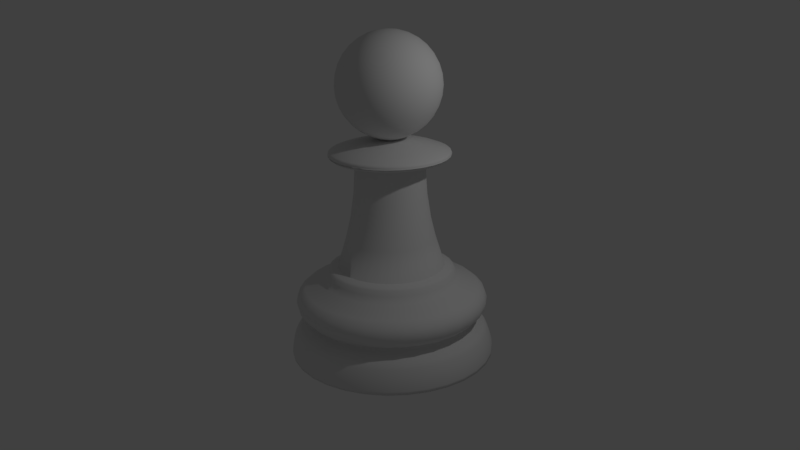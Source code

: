 # Source: ChessPawn.blend  (saved by Blender 2.77.0; exported with 4.5.12 LTS)
import bpy
from mathutils import Matrix  # noqa: F401  (used for matrix-valued properties, if any)

bpy.ops.wm.read_factory_settings(use_empty=True)
scene = bpy.context.scene
scene.name = 'Scene'

# ---- collections
col_collection_1 = bpy.data.collections.new('Collection 1'); scene.collection.children.link(col_collection_1)

# ---- world
world_world = bpy.data.worlds.new('World'); scene.world = world_world
world_world.color = (0.05088, 0.05088, 0.05088)
world_world.use_sun_shadow = False
world_world.sun_shadow_jitter_overblur = 0.0
world_world.cycles.sampling_method = 'MANUAL'

# ---- cameras
cam_camera = bpy.data.cameras.new('Camera')
cam_camera.clip_end = 100.0
cam_camera.lens = 35.0
cam_camera.sensor_width = 32.0
cam_camera.sensor_height = 18.0
cam_camera.ortho_scale = 7.314
cam_camera.dof.focus_distance = 0.0
cam_camera.dof.aperture_fstop = 128.0

# ---- lights
light_lamp = bpy.data.lights.new('Lamp', 'POINT')
light_lamp.transmission_factor = 0.0
light_lamp.cutoff_distance = 30.0
light_lamp.energy = 100.0
light_lamp.shadow_buffer_clip_start = 1.001
light_lamp.shadow_soft_size = 0.1
light_lamp.shadow_maximum_resolution = 0.006
light_lamp.use_absolute_resolution = True

# ---- meshes
me_sphere = bpy.data.meshes.new('Sphere')
me_sphere.from_pydata([(-0.1951, 0.0, 0.9808), (-0.3827, 0.0, 0.9239), (-0.5556, 0.0, 0.8315), (-0.7071, 0.0, 0.7071), (-0.8315, 0.0, 0.5556), (-0.9239, 0.0, 0.3827), (-0.9808, 0.0, 0.1951), (-1.0, 0.0, 7.55e-08), (-0.9808, 0.0, -0.1951), (-0.9239, 0.0, -0.3827), (-0.8315, 0.0, -0.5556), (-0.7071, 0.0, -0.7071), (-0.5556, 0.0, -0.8315), (-0.3827, 0.0, -0.9239), (-0.1951, 0.0, -1.0), (-0.1913, 0.03806, 0.9808), (-0.3753, 0.07466, 0.9239), (-0.5449, 0.1084, 0.8315), (-0.6935, 0.1379, 0.7071), (-0.8155, 0.1622, 0.5556), (-0.9061, 0.1802, 0.3827), (-0.9619, 0.1913, 0.1951), (-0.9808, 0.1951, 7.55e-08), (-0.9619, 0.1913, -0.1951), (-0.9061, 0.1802, -0.3827), (-0.8155, 0.1622, -0.5556), (-0.6935, 0.1379, -0.7071), (-0.5449, 0.1084, -0.8315), (-0.3753, 0.07466, -0.9239), (-0.1913, 0.03806, -1.0), (-0.1802, 0.07466, 0.9808), (-0.3536, 0.1464, 0.9239), (-0.5133, 0.2126, 0.8315), (-0.6533, 0.2706, 0.7071), (-0.7682, 0.3182, 0.5556), (-0.8536, 0.3536, 0.3827), (-0.9061, 0.3753, 0.1951), (-0.9239, 0.3827, 7.55e-08), (-0.9061, 0.3753, -0.1951), (-0.8536, 0.3536, -0.3827), (-0.7682, 0.3182, -0.5556), (-0.6533, 0.2706, -0.7071), (-0.5133, 0.2126, -0.8315), (-0.3536, 0.1464, -0.9239), (-0.1802, 0.07466, -1.0), (-0.1622, 0.1084, 0.9808), (-0.3182, 0.2126, 0.9239), (-0.4619, 0.3087, 0.8315), (-0.5879, 0.3928, 0.7071), (-0.6913, 0.4619, 0.5556), (-0.7682, 0.5133, 0.3827), (-0.8155, 0.5449, 0.1951), (-0.8315, 0.5556, 7.55e-08), (-0.8155, 0.5449, -0.1951), (-0.7682, 0.5133, -0.3827), (-0.6913, 0.4619, -0.5556), (-0.5879, 0.3928, -0.7071), (-0.4619, 0.3087, -0.8315), (-0.3182, 0.2126, -0.9239), (-0.1622, 0.1084, -1.0), (-0.1379, 0.1379, 0.9808), (-0.2706, 0.2706, 0.9239), (-0.3928, 0.3928, 0.8315), (-0.5, 0.5, 0.7071), (-0.5879, 0.5879, 0.5556), (-0.6533, 0.6533, 0.3827), (-0.6935, 0.6935, 0.1951), (-0.7071, 0.7071, 7.55e-08), (-0.6935, 0.6935, -0.1951), (-0.6533, 0.6533, -0.3827), (-0.5879, 0.5879, -0.5556), (-0.5, 0.5, -0.7071), (-0.3928, 0.3928, -0.8315), (-0.2706, 0.2706, -0.9239), (-0.1379, 0.1379, -1.0), (-0.1084, 0.1622, 0.9808), (-0.2126, 0.3182, 0.9239), (-0.3087, 0.4619, 0.8315), (-0.3928, 0.5879, 0.7071), (-0.4619, 0.6913, 0.5556), (-0.5133, 0.7682, 0.3827), (-0.5449, 0.8155, 0.1951), (-0.5556, 0.8315, 7.55e-08), (-0.5449, 0.8155, -0.1951), (-0.5133, 0.7682, -0.3827), (-0.4619, 0.6913, -0.5556), (-0.3928, 0.5879, -0.7071), (-0.3087, 0.4619, -0.8315), (-0.2126, 0.3182, -0.9239), (-0.1084, 0.1622, -1.0), (-0.07466, 0.1802, 0.9808), (-0.1464, 0.3536, 0.9239), (-0.2126, 0.5133, 0.8315), (-0.2706, 0.6533, 0.7071), (-0.3182, 0.7682, 0.5556), (-0.3536, 0.8536, 0.3827), (-0.3753, 0.9061, 0.1951), (-0.3827, 0.9239, 7.55e-08), (-0.3753, 0.9061, -0.1951), (-0.3536, 0.8536, -0.3827), (-0.3182, 0.7682, -0.5556), (-0.2706, 0.6533, -0.7071), (-0.2126, 0.5133, -0.8315), (-0.1464, 0.3536, -0.9239), (-0.07466, 0.1802, -1.0), (-0.03806, 0.1913, 0.9808), (-0.07466, 0.3753, 0.9239), (-0.1084, 0.5449, 0.8315), (-0.1379, 0.6935, 0.7071), (-0.1622, 0.8155, 0.5556), (-0.1802, 0.9061, 0.3827), (-0.1913, 0.9619, 0.1951), (-0.1951, 0.9808, 7.55e-08), (-0.1913, 0.9619, -0.1951), (-0.1802, 0.9061, -0.3827), (-0.1622, 0.8155, -0.5556), (-0.1379, 0.6935, -0.7071), (-0.1084, 0.5449, -0.8315), (-0.07466, 0.3753, -0.9239), (-0.03806, 0.1913, -1.0), (3.266e-07, 0.1951, 0.9808), (3.192e-07, 0.3827, 0.9239), (3.117e-07, 0.5556, 0.8315), (3.192e-07, 0.7071, 0.7071), (3.341e-07, 0.8315, 0.5556), (2.745e-07, 0.9239, 0.3827), (3.937e-07, 0.9808, 0.1951), (3.788e-07, 1.0, 7.55e-08), (3.937e-07, 0.9808, -0.1951), (2.298e-07, 0.9239, -0.3827), (3.341e-07, 0.8315, -0.5556), (3.192e-07, 0.7071, -0.7071), (3.415e-07, 0.5556, -0.8315), (3.043e-07, 0.3827, -0.9239), (3.08e-07, 0.1951, -1.0), (0.03806, 0.1913, 0.9808), (0.07466, 0.3753, 0.9239), (0.1084, 0.5449, 0.8315), (0.138, 0.6935, 0.7071), (0.1622, 0.8155, 0.5556), (0.1802, 0.9061, 0.3827), (0.1913, 0.9619, 0.1951), (0.1951, 0.9808, 7.55e-08), (0.1913, 0.9619, -0.1951), (0.1802, 0.9061, -0.3827), (0.1622, 0.8155, -0.5556), (0.138, 0.6935, -0.7071), (0.1084, 0.5449, -0.8315), (0.07466, 0.3753, -0.9239), (0.03806, 0.1913, -1.0), (0.07466, 0.1802, 0.9808), (0.1464, 0.3536, 0.9239), (0.2126, 0.5133, 0.8315), (0.2706, 0.6533, 0.7071), (0.3182, 0.7682, 0.5556), (0.3536, 0.8536, 0.3827), (0.3753, 0.9061, 0.1951), (0.3827, 0.9239, 7.55e-08), (0.3753, 0.9061, -0.1951), (0.3536, 0.8536, -0.3827), (0.3182, 0.7682, -0.5556), (0.2706, 0.6533, -0.7071), (0.2126, 0.5133, -0.8315), (0.1464, 0.3536, -0.9239), (0.07466, 0.1802, -1.0), (0.1084, 0.1622, 0.9808), (0.2126, 0.3182, 0.9239), (0.3087, 0.4619, 0.8315), (0.3928, 0.5879, 0.7071), (0.4619, 0.6913, 0.5556), (0.5133, 0.7682, 0.3827), (0.5449, 0.8155, 0.1951), (0.5556, 0.8315, 7.55e-08), (0.5449, 0.8155, -0.1951), (0.5133, 0.7682, -0.3827), (0.4619, 0.6913, -0.5556), (0.3928, 0.5879, -0.7071), (0.3087, 0.4619, -0.8315), (0.2126, 0.3182, -0.9239), (0.1084, 0.1622, -1.0), (0.138, 0.1379, 0.9808), (0.2706, 0.2706, 0.9239), (0.3928, 0.3928, 0.8315), (0.5, 0.5, 0.7071), (0.5879, 0.5879, 0.5556), (0.6533, 0.6533, 0.3827), (0.6935, 0.6935, 0.1951), (0.7071, 0.7071, 7.55e-08), (0.6935, 0.6935, -0.1951), (0.6533, 0.6533, -0.3827), (0.5879, 0.5879, -0.5556), (0.5, 0.5, -0.7071), (0.3928, 0.3928, -0.8315), (0.2706, 0.2706, -0.9239), (0.138, 0.1379, -1.0), (0.1622, 0.1084, 0.9808), (0.3182, 0.2126, 0.9239), (0.4619, 0.3087, 0.8315), (0.5879, 0.3928, 0.7071), (0.6913, 0.4619, 0.5556), (0.7682, 0.5133, 0.3827), (0.8155, 0.5449, 0.1951), (0.8315, 0.5556, 7.55e-08), (0.8155, 0.5449, -0.1951), (0.7682, 0.5133, -0.3827), (0.6913, 0.4619, -0.5556), (0.5879, 0.3928, -0.7071), (0.4619, 0.3087, -0.8315), (0.3182, 0.2126, -0.9239), (0.1622, 0.1084, -1.0), (0.1802, 0.07466, 0.9808), (0.3536, 0.1464, 0.9239), (0.5133, 0.2126, 0.8315), (0.6533, 0.2706, 0.7071), (0.7682, 0.3182, 0.5556), (0.8536, 0.3536, 0.3827), (0.9061, 0.3753, 0.1951), (0.9239, 0.3827, 7.55e-08), (0.9061, 0.3753, -0.1951), (0.8536, 0.3536, -0.3827), (0.7682, 0.3182, -0.5556), (0.6533, 0.2706, -0.7071), (0.5133, 0.2126, -0.8315), (0.3536, 0.1464, -0.9239), (0.1802, 0.07466, -1.0), (0.1913, 0.03806, 0.9808), (0.3753, 0.07466, 0.9239), (0.5449, 0.1084, 0.8315), (0.6935, 0.1379, 0.7071), (0.8155, 0.1622, 0.5556), (0.9061, 0.1802, 0.3827), (0.9619, 0.1913, 0.1951), (0.9808, 0.1951, 7.55e-08), (0.9619, 0.1913, -0.1951), (0.9061, 0.1802, -0.3827), (0.8155, 0.1622, -0.5556), (0.6935, 0.1379, -0.7071), (0.5449, 0.1084, -0.8315), (0.3753, 0.07466, -0.9239), (0.1913, 0.03806, -1.0), (0.1951, -7.212e-09, 0.9808), (0.3827, 4.122e-08, 0.9239), (0.5556, 2.632e-08, 0.8315), (0.7071, -2.584e-08, 0.7071), (0.8315, -8.544e-08, 0.5556), (0.9239, 6.357e-08, 0.3827), (0.9808, -8.544e-08, 0.1951), (1.0, -1.003e-07, 7.55e-08), (0.9808, -8.544e-08, -0.1951), (0.9239, 6.357e-08, -0.3827), (0.8315, -8.544e-08, -0.5556), (0.7071, -2.584e-08, -0.7071), (0.5556, -1.094e-08, -0.8315), (0.3827, 3.964e-09, -0.9239), (0.1951, 3.964e-09, -1.0), (0.1913, -0.03806, 0.9808), (0.3753, -0.07466, 0.9239), (0.5449, -0.1084, 0.8315), (0.6935, -0.1379, 0.7071), (0.8155, -0.1622, 0.5556), (0.9061, -0.1802, 0.3827), (0.9619, -0.1913, 0.1951), (0.9808, -0.1951, 7.55e-08), (0.9619, -0.1913, -0.1951), (0.9061, -0.1802, -0.3827), (0.8155, -0.1622, -0.5556), (0.6935, -0.1379, -0.7071), (0.5449, -0.1084, -0.8315), (0.3753, -0.07466, -0.9239), (0.1913, -0.03806, -1.0), (0.1802, -0.07466, 0.9808), (0.3536, -0.1464, 0.9239), (0.5133, -0.2126, 0.8315), (0.6533, -0.2706, 0.7071), (0.7682, -0.3182, 0.5556), (0.8536, -0.3536, 0.3827), (0.9061, -0.3753, 0.1951), (0.9239, -0.3827, 7.55e-08), (0.9061, -0.3753, -0.1951), (0.8536, -0.3536, -0.3827), (0.7682, -0.3182, -0.5556), (0.6533, -0.2706, -0.7071), (0.5133, -0.2126, -0.8315), (0.3536, -0.1464, -0.9239), (0.1802, -0.07466, -1.0), (0.1622, -0.1084, 0.9808), (0.3182, -0.2126, 0.9239), (0.4619, -0.3087, 0.8315), (0.5879, -0.3928, 0.7071), (0.6913, -0.4619, 0.5556), (0.7682, -0.5133, 0.3827), (0.8155, -0.5449, 0.1951), (0.8315, -0.5556, 7.55e-08), (0.8155, -0.5449, -0.1951), (0.7682, -0.5133, -0.3827), (0.6913, -0.4619, -0.5556), (0.5879, -0.3928, -0.7071), (0.4619, -0.3087, -0.8315), (0.3182, -0.2126, -0.9239), (0.1622, -0.1084, -1.0), (0.138, -0.1379, 0.9808), (0.2706, -0.2706, 0.9239), (0.3928, -0.3928, 0.8315), (0.5, -0.5, 0.7071), (0.5879, -0.5879, 0.5556), (0.6533, -0.6533, 0.3827), (0.6935, -0.6935, 0.1951), (0.7071, -0.7071, 7.55e-08), (0.6935, -0.6935, -0.1951), (0.6533, -0.6533, -0.3827), (0.5879, -0.5879, -0.5556), (0.5, -0.5, -0.7071), (0.3928, -0.3928, -0.8315), (0.2706, -0.2706, -0.9239), (0.1379, -0.1379, -1.0), (0.1084, -0.1622, 0.9808), (0.2126, -0.3182, 0.9239), (0.3087, -0.4619, 0.8315), (0.3928, -0.5879, 0.7071), (0.4619, -0.6913, 0.5556), (0.5133, -0.7682, 0.3827), (0.5449, -0.8155, 0.1951), (0.5556, -0.8315, 7.55e-08), (0.5449, -0.8155, -0.1951), (0.5133, -0.7682, -0.3827), (0.4619, -0.6913, -0.5556), (0.3928, -0.5879, -0.7071), (0.3087, -0.4619, -0.8315), (0.2126, -0.3182, -0.9239), (0.1084, -0.1622, -1.0), (3.258e-07, 0.0, -1.0), (0.07466, -0.1802, 0.9808), (0.1464, -0.3536, 0.9239), (0.2126, -0.5133, 0.8315), (0.2706, -0.6533, 0.7071), (0.3182, -0.7682, 0.5556), (0.3536, -0.8536, 0.3827), (0.3753, -0.9061, 0.1951), (0.3827, -0.9239, 7.55e-08), (0.3753, -0.9061, -0.1951), (0.3536, -0.8536, -0.3827), (0.3182, -0.7682, -0.5556), (0.2706, -0.6533, -0.7071), (0.2126, -0.5133, -0.8315), (0.1464, -0.3536, -0.9239), (0.07466, -0.1802, -1.0), (0.03806, -0.1913, 0.9808), (0.07466, -0.3753, 0.9239), (0.1084, -0.5449, 0.8315), (0.1379, -0.6935, 0.7071), (0.1622, -0.8155, 0.5556), (0.1802, -0.9061, 0.3827), (0.1913, -0.9619, 0.1951), (0.1951, -0.9808, 7.55e-08), (0.1913, -0.9619, -0.1951), (0.1802, -0.9061, -0.3827), (0.1622, -0.8155, -0.5556), (0.1379, -0.6935, -0.7071), (0.1084, -0.5449, -0.8315), (0.07466, -0.3753, -0.9239), (0.03806, -0.1913, -1.0), (3.117e-07, -0.1951, 0.9808), (2.819e-07, -0.3827, 0.9239), (2.819e-07, -0.5556, 0.8315), (1.851e-07, -0.7071, 0.7071), (1.404e-07, -0.8315, 0.5556), (3.192e-07, -0.9239, 0.3827), (9.567e-08, -0.9808, 0.1951), (1.404e-07, -1.0, 7.55e-08), (9.567e-08, -0.9808, -0.1951), (3.192e-07, -0.9239, -0.3827), (1.404e-07, -0.8315, -0.5556), (1.851e-07, -0.7071, -0.7071), (2.596e-07, -0.5556, -0.8315), (2.521e-07, -0.3827, -0.9239), (3.155e-07, -0.1951, -1.0), (-0.03806, -0.1913, 0.9808), (-0.07466, -0.3753, 0.9239), (-0.1084, -0.5449, 0.8315), (-0.1379, -0.6935, 0.7071), (-0.1622, -0.8155, 0.5556), (-0.1802, -0.9061, 0.3827), (-0.1913, -0.9619, 0.1951), (-0.1951, -0.9808, 7.55e-08), (-0.1913, -0.9619, -0.1951), (-0.1802, -0.9061, -0.3827), (-0.1622, -0.8155, -0.5556), (-0.1379, -0.6935, -0.7071), (-0.1084, -0.5449, -0.8315), (-0.07466, -0.3753, -0.9239), (-0.03806, -0.1913, -1.0), (-0.07466, -0.1802, 0.9808), (-0.1464, -0.3536, 0.9239), (-0.2126, -0.5133, 0.8315), (-0.2706, -0.6533, 0.7071), (-0.3182, -0.7682, 0.5556), (-0.3536, -0.8536, 0.3827), (-0.3753, -0.9061, 0.1951), (-0.3827, -0.9239, 7.55e-08), (-0.3753, -0.9061, -0.1951), (-0.3536, -0.8536, -0.3827), (-0.3182, -0.7682, -0.5556), (-0.2706, -0.6533, -0.7071), (-0.2126, -0.5133, -0.8315), (-0.1464, -0.3536, -0.9239), (-0.07466, -0.1802, -1.0), (-0.1084, -0.1622, 0.9808), (-0.2126, -0.3182, 0.9239), (-0.3087, -0.4619, 0.8315), (-0.3928, -0.5879, 0.7071), (-0.4619, -0.6913, 0.5556), (-0.5133, -0.7682, 0.3827), (-0.5449, -0.8155, 0.1951), (-0.5556, -0.8315, 7.55e-08), (-0.5449, -0.8155, -0.1951), (-0.5133, -0.7682, -0.3827), (-0.4619, -0.6913, -0.5556), (-0.3928, -0.5879, -0.7071), (-0.3087, -0.4619, -0.8315), (-0.2126, -0.3182, -0.9239), (-0.1084, -0.1622, -1.0), (-0.1379, -0.1379, 0.9808), (-0.2706, -0.2706, 0.9239), (-0.3928, -0.3928, 0.8315), (-0.5, -0.5, 0.7071), (-0.5879, -0.5879, 0.5556), (-0.6533, -0.6533, 0.3827), (-0.6935, -0.6935, 0.1951), (-0.7071, -0.7071, 7.55e-08), (-0.6935, -0.6935, -0.1951), (-0.6533, -0.6533, -0.3827), (-0.5879, -0.5879, -0.5556), (-0.5, -0.5, -0.7071), (-0.3928, -0.3928, -0.8315), (-0.2706, -0.2706, -0.9239), (-0.1379, -0.1379, -1.0), (-0.1622, -0.1084, 0.9808), (-0.3182, -0.2126, 0.9239), (-0.4619, -0.3087, 0.8315), (-0.5879, -0.3928, 0.7071), (-0.6913, -0.4619, 0.5556), (-0.7682, -0.5133, 0.3827), (-0.8155, -0.5449, 0.1951), (-0.8315, -0.5556, 7.55e-08), (-0.8155, -0.5449, -0.1951), (-0.7682, -0.5133, -0.3827), (-0.6913, -0.4619, -0.5556), (-0.5879, -0.3928, -0.7071), (-0.4619, -0.3087, -0.8315), (-0.3182, -0.2126, -0.9239), (-0.1622, -0.1084, -1.0), (2.48e-08, -1.247e-07, 1.0), (-0.1802, -0.07466, 0.9808), (-0.3536, -0.1464, 0.9239), (-0.5133, -0.2126, 0.8315), (-0.6533, -0.2706, 0.7071), (-0.7682, -0.3182, 0.5556), (-0.8536, -0.3536, 0.3827), (-0.9061, -0.3753, 0.1951), (-0.9239, -0.3827, 7.55e-08), (-0.9061, -0.3753, -0.1951), (-0.8536, -0.3536, -0.3827), (-0.7682, -0.3182, -0.5556), (-0.6533, -0.2706, -0.7071), (-0.5133, -0.2126, -0.8315), (-0.3536, -0.1464, -0.9239), (-0.1802, -0.07466, -1.0), (-0.1913, -0.03806, 0.9808), (-0.3753, -0.07466, 0.9239), (-0.5449, -0.1084, 0.8315), (-0.6935, -0.1379, 0.7071), (-0.8155, -0.1622, 0.5556), (-0.9061, -0.1802, 0.3827), (-0.9619, -0.1913, 0.1951), (-0.9808, -0.1951, 7.55e-08), (-0.9619, -0.1913, -0.1951), (-0.9061, -0.1802, -0.3827), (-0.8155, -0.1622, -0.5556), (-0.6935, -0.1379, -0.7071), (-0.5449, -0.1084, -0.8315), (-0.3753, -0.07466, -0.9239), (-0.1913, -0.03806, -1.0), (0.0, 1.992, -5.27), (8.087e-08, 1.036, -3.499), (0.3886, 1.954, -5.27), (0.2021, 1.016, -3.499), (0.7623, 1.84, -5.27), (0.3964, 0.9569, -3.499), (1.107, 1.656, -5.27), (0.5754, 0.8612, -3.499), (1.409, 1.409, -5.27), (0.7324, 0.7324, -3.499), (1.656, 1.107, -5.27), (0.8612, 0.5754, -3.499), (1.84, 0.7623, -5.27), (0.9569, 0.3964, -3.499), (1.954, 0.3886, -5.27), (1.016, 0.2021, -3.499), (1.992, 1.504e-07, -5.27), (1.036, 3.747e-07, -3.499), (1.954, -0.3886, -5.27), (1.016, -0.2021, -3.499), (1.84, -0.7623, -5.27), (0.9569, -0.3964, -3.499), (1.656, -1.107, -5.27), (0.8612, -0.5754, -3.499), (1.409, -1.409, -5.27), (0.7324, -0.7324, -3.499), (1.107, -1.656, -5.27), (0.5754, -0.8612, -3.499), (0.7623, -1.84, -5.27), (0.3964, -0.9569, -3.499), (0.3886, -1.954, -5.27), (0.2021, -1.016, -3.499), (-6.491e-07, -1.992, -5.27), (-2.37e-07, -1.036, -3.499), (-0.3886, -1.954, -5.27), (-0.2021, -1.016, -3.499), (-0.7623, -1.84, -5.27), (-0.3964, -0.9569, -3.499), (-1.107, -1.656, -5.27), (-0.5754, -0.8612, -3.499), (-1.409, -1.409, -5.27), (-0.7324, -0.7324, -3.499), (-1.656, -1.107, -5.27), (-0.8612, -0.5754, -3.499), (-1.84, -0.7623, -5.27), (-0.9569, -0.3964, -3.499), (-1.954, -0.3886, -5.27), (-1.016, -0.2021, -3.499), (-1.992, 1.923e-06, -5.27), (-1.036, 1.304e-06, -3.499), (-1.954, 0.3886, -5.27), (-1.016, 0.2021, -3.499), (-1.84, 0.7623, -5.27), (-0.9569, 0.3964, -3.499), (-1.656, 1.107, -5.27), (-0.8612, 0.5754, -3.499), (-1.409, 1.409, -5.27), (-0.7324, 0.7324, -3.499), (-1.107, 1.656, -5.27), (-0.5754, 0.8612, -3.499), (-0.7623, 1.84, -5.27), (-0.3964, 0.9569, -3.499), (-0.3886, 1.954, -5.27), (-0.2021, 1.016, -3.499), (7.616e-08, 1.341, -3.779), (8.721e-08, 1.258, -3.657), (0.2454, 1.234, -3.657), (0.2617, 1.315, -3.779), (0.4813, 1.162, -3.657), (0.5133, 1.239, -3.779), (0.6988, 1.046, -3.657), (0.7452, 1.115, -3.779), (0.8894, 0.8894, -3.657), (0.9484, 0.9484, -3.779), (1.046, 0.6988, -3.657), (1.115, 0.7452, -3.779), (1.162, 0.4813, -3.657), (1.239, 0.5133, -3.779), (1.234, 0.2454, -3.657), (1.315, 0.2617, -3.779), (1.258, 3.39e-07, -3.657), (1.341, 3.088e-07, -3.779), (1.234, -0.2454, -3.657), (1.315, -0.2617, -3.779), (1.162, -0.4813, -3.657), (1.239, -0.5133, -3.779), (1.046, -0.6988, -3.657), (1.115, -0.7452, -3.779), (0.8894, -0.8894, -3.657), (0.9484, -0.9484, -3.779), (0.6988, -1.046, -3.657), (0.7452, -1.115, -3.779), (0.4813, -1.162, -3.657), (0.5133, -1.239, -3.779), (0.2454, -1.234, -3.657), (0.2617, -1.315, -3.779), (-3.226e-07, -1.258, -3.657), (-3.609e-07, -1.341, -3.779), (-0.2454, -1.234, -3.657), (-0.2617, -1.315, -3.779), (-0.4814, -1.162, -3.657), (-0.5133, -1.239, -3.779), (-0.6988, -1.046, -3.657), (-0.7452, -1.115, -3.779), (-0.8894, -0.8894, -3.657), (-0.9484, -0.9484, -3.779), (-1.046, -0.6988, -3.657), (-1.115, -0.7452, -3.779), (-1.162, -0.4813, -3.657), (-1.239, -0.5133, -3.779), (-1.234, -0.2454, -3.657), (-1.315, -0.2617, -3.779), (-1.258, 1.459e-06, -3.657), (-1.341, 1.503e-06, -3.779), (-1.234, 0.2454, -3.657), (-1.315, 0.2617, -3.779), (-1.162, 0.4814, -3.657), (-1.239, 0.5133, -3.779), (-1.046, 0.6988, -3.657), (-1.115, 0.7452, -3.779), (-0.8894, 0.8894, -3.657), (-0.9484, 0.9484, -3.779), (-0.6988, 1.046, -3.657), (-0.7452, 1.115, -3.779), (-0.4813, 1.162, -3.657), (-0.5133, 1.239, -3.779), (-0.2454, 1.234, -3.657), (-0.2617, 1.315, -3.779), (2.079e-08, 1.816, -4.711), (0.0, 1.992, -5.206), (1.275e-08, 1.883, -4.815), (6.029e-09, 1.94, -4.946), (1.855e-09, 1.979, -5.083), (0.3886, 1.954, -5.206), (0.3542, 1.781, -4.711), (0.386, 1.941, -5.083), (0.3786, 1.903, -4.946), (0.3674, 1.847, -4.815), (0.7623, 1.84, -5.206), (0.6949, 1.678, -4.711), (0.7572, 1.828, -5.083), (0.7426, 1.793, -4.946), (0.7207, 1.74, -4.815), (1.107, 1.656, -5.206), (1.009, 1.51, -4.711), (1.099, 1.645, -5.083), (1.078, 1.613, -4.946), (1.046, 1.566, -4.815), (1.409, 1.409, -5.206), (1.284, 1.284, -4.711), (1.399, 1.399, -5.083), (1.372, 1.372, -4.946), (1.332, 1.332, -4.815), (1.656, 1.107, -5.206), (1.51, 1.009, -4.711), (1.645, 1.099, -5.083), (1.613, 1.078, -4.946), (1.566, 1.046, -4.815), (1.84, 0.7623, -5.206), (1.678, 0.6949, -4.711), (1.828, 0.7572, -5.083), (1.793, 0.7426, -4.946), (1.74, 0.7207, -4.815), (1.954, 0.3886, -5.206), (1.781, 0.3542, -4.711), (1.941, 0.386, -5.083), (1.903, 0.3786, -4.946), (1.847, 0.3674, -4.815), (1.992, 1.504e-07, -5.206), (1.816, 1.957e-07, -4.711), (1.979, 1.546e-07, -5.083), (1.94, 1.637e-07, -4.946), (1.883, 1.783e-07, -4.815), (1.954, -0.3886, -5.206), (1.781, -0.3542, -4.711), (1.941, -0.386, -5.083), (1.903, -0.3785, -4.946), (1.847, -0.3674, -4.815), (1.84, -0.7623, -5.206), (1.678, -0.6949, -4.711), (1.828, -0.7572, -5.083), (1.793, -0.7426, -4.946), (1.74, -0.7207, -4.815), (1.656, -1.107, -5.206), (1.51, -1.009, -4.711), (1.645, -1.099, -5.083), (1.613, -1.078, -4.946), (1.566, -1.046, -4.815), (1.409, -1.409, -5.206), (1.284, -1.284, -4.711), (1.399, -1.399, -5.083), (1.372, -1.372, -4.946), (1.332, -1.332, -4.815), (1.107, -1.656, -5.206), (1.009, -1.51, -4.711), (1.099, -1.645, -5.083), (1.078, -1.613, -4.946), (1.046, -1.566, -4.815), (0.7623, -1.84, -5.206), (0.6949, -1.678, -4.711), (0.7572, -1.828, -5.083), (0.7426, -1.793, -4.946), (0.7207, -1.74, -4.815), (0.3886, -1.954, -5.206), (0.3542, -1.781, -4.711), (0.386, -1.941, -5.083), (0.3785, -1.903, -4.946), (0.3674, -1.847, -4.815), (-6.491e-07, -1.992, -5.206), (-5.709e-07, -1.816, -4.711), (-6.431e-07, -1.979, -5.083), (-6.261e-07, -1.94, -4.946), (-6.007e-07, -1.883, -4.815), (-0.3886, -1.954, -5.206), (-0.3542, -1.781, -4.711), (-0.386, -1.941, -5.083), (-0.3786, -1.903, -4.946), (-0.3674, -1.847, -4.815), (-0.7623, -1.84, -5.206), (-0.6949, -1.678, -4.711), (-0.7572, -1.828, -5.083), (-0.7426, -1.793, -4.946), (-0.7207, -1.74, -4.815), (-1.107, -1.656, -5.206), (-1.009, -1.51, -4.711), (-1.099, -1.645, -5.083), (-1.078, -1.613, -4.946), (-1.046, -1.566, -4.815), (-1.409, -1.409, -5.206), (-1.284, -1.284, -4.711), (-1.399, -1.399, -5.083), (-1.372, -1.372, -4.946), (-1.332, -1.332, -4.815), (-1.656, -1.107, -5.206), (-1.51, -1.009, -4.711), (-1.645, -1.099, -5.083), (-1.613, -1.078, -4.946), (-1.566, -1.046, -4.815), (-1.84, -0.7623, -5.206), (-1.678, -0.6949, -4.711), (-1.828, -0.7572, -5.083), (-1.793, -0.7426, -4.946), (-1.74, -0.7207, -4.815), (-1.954, -0.3886, -5.206), (-1.781, -0.3542, -4.711), (-1.941, -0.386, -5.083), (-1.903, -0.3785, -4.946), (-1.847, -0.3674, -4.815), (-1.992, 1.923e-06, -5.206), (-1.816, 1.812e-06, -4.711), (-1.979, 1.915e-06, -5.083), (-1.94, 1.891e-06, -4.946), (-1.883, 1.855e-06, -4.815), (-1.954, 0.3886, -5.206), (-1.781, 0.3542, -4.711), (-1.941, 0.386, -5.083), (-1.903, 0.3786, -4.946), (-1.847, 0.3674, -4.815), (-1.84, 0.7623, -5.206), (-1.678, 0.6949, -4.711), (-1.828, 0.7572, -5.083), (-1.793, 0.7426, -4.946), (-1.74, 0.7207, -4.815), (-1.656, 1.107, -5.206), (-1.51, 1.009, -4.711), (-1.645, 1.099, -5.083), (-1.613, 1.078, -4.946), (-1.566, 1.046, -4.815), (-1.409, 1.409, -5.206), (-1.284, 1.284, -4.711), (-1.399, 1.399, -5.083), (-1.372, 1.372, -4.946), (-1.332, 1.332, -4.815), (-1.107, 1.656, -5.206), (-1.009, 1.51, -4.711), (-1.099, 1.645, -5.083), (-1.078, 1.613, -4.946), (-1.046, 1.566, -4.815), (-0.7623, 1.84, -5.206), (-0.6949, 1.678, -4.711), (-0.7572, 1.828, -5.083), (-0.7425, 1.793, -4.946), (-0.7207, 1.74, -4.815), (-0.3886, 1.954, -5.206), (-0.3542, 1.781, -4.711), (-0.386, 1.941, -5.083), (-0.3785, 1.903, -4.946), (-0.3674, 1.847, -4.815), (4.085e-08, 1.596, -4.48), (4.064e-08, 1.608, -4.613), (4.422e-08, 1.564, -4.513), (4.545e-08, 1.554, -4.55), (4.391e-08, 1.57, -4.585), (0.3136, 1.577, -4.613), (0.3114, 1.566, -4.48), (0.3062, 1.54, -4.585), (0.3032, 1.524, -4.55), (0.3051, 1.534, -4.513), (0.6152, 1.485, -4.613), (0.6109, 1.475, -4.48), (0.6007, 1.45, -4.585), (0.5948, 1.436, -4.55), (0.5984, 1.445, -4.513), (0.8932, 1.337, -4.613), (0.8869, 1.327, -4.48), (0.8721, 1.305, -4.585), (0.8635, 1.292, -4.55), (0.8687, 1.3, -4.513), (1.137, 1.137, -4.613), (1.129, 1.129, -4.48), (1.11, 1.11, -4.585), (1.099, 1.099, -4.55), (1.106, 1.106, -4.513), (1.337, 0.8932, -4.613), (1.327, 0.8869, -4.48), (1.305, 0.8721, -4.585), (1.292, 0.8635, -4.55), (1.3, 0.8687, -4.513), (1.485, 0.6152, -4.613), (1.475, 0.6109, -4.48), (1.45, 0.6007, -4.585), (1.436, 0.5948, -4.55), (1.445, 0.5984, -4.513), (1.577, 0.3136, -4.613), (1.566, 0.3114, -4.48), (1.54, 0.3062, -4.585), (1.524, 0.3032, -4.55), (1.534, 0.3051, -4.513), (1.608, 2.44e-07, -4.613), (1.596, 2.457e-07, -4.48), (1.57, 2.526e-07, -4.585), (1.554, 2.559e-07, -4.55), (1.564, 2.535e-07, -4.513), (1.577, -0.3136, -4.613), (1.566, -0.3114, -4.48), (1.54, -0.3062, -4.585), (1.524, -0.3032, -4.55), (1.534, -0.3051, -4.513), (1.485, -0.6152, -4.613), (1.475, -0.6109, -4.48), (1.45, -0.6007, -4.585), (1.436, -0.5948, -4.55), (1.445, -0.5984, -4.513), (1.337, -0.8932, -4.613), (1.327, -0.8869, -4.48), (1.305, -0.8721, -4.585), (1.292, -0.8635, -4.55), (1.3, -0.8687, -4.513), (1.137, -1.137, -4.613), (1.129, -1.129, -4.48), (1.11, -1.11, -4.585), (1.099, -1.099, -4.55), (1.106, -1.106, -4.513), (0.8932, -1.337, -4.613), (0.8869, -1.327, -4.48), (0.8721, -1.305, -4.585), (0.8635, -1.292, -4.55), (0.8687, -1.3, -4.513), (0.6152, -1.485, -4.613), (0.6109, -1.475, -4.48), (0.6007, -1.45, -4.585), (0.5948, -1.436, -4.55), (0.5984, -1.445, -4.513), (0.3136, -1.577, -4.613), (0.3114, -1.566, -4.48), (0.3062, -1.54, -4.585), (0.3032, -1.524, -4.55), (0.3051, -1.534, -4.513), (-4.832e-07, -1.608, -4.613), (-4.793e-07, -1.596, -4.48), (-4.675e-07, -1.57, -4.585), (-4.607e-07, -1.554, -4.55), (-4.65e-07, -1.564, -4.513), (-0.3136, -1.577, -4.613), (-0.3114, -1.566, -4.48), (-0.3062, -1.54, -4.585), (-0.3032, -1.524, -4.55), (-0.3051, -1.534, -4.513), (-0.6152, -1.485, -4.613), (-0.6109, -1.475, -4.48), (-0.6007, -1.45, -4.585), (-0.5948, -1.436, -4.55), (-0.5984, -1.445, -4.513), (-0.8932, -1.337, -4.613), (-0.8869, -1.327, -4.48), (-0.8721, -1.305, -4.585), (-0.8635, -1.292, -4.55), (-0.8687, -1.3, -4.513), (-1.137, -1.137, -4.613), (-1.129, -1.129, -4.48), (-1.11, -1.11, -4.585), (-1.099, -1.099, -4.55), (-1.106, -1.106, -4.513), (-1.337, -0.8932, -4.613), (-1.327, -0.8869, -4.48), (-1.305, -0.8721, -4.585), (-1.292, -0.8635, -4.55), (-1.3, -0.8687, -4.513), (-1.485, -0.6152, -4.613), (-1.475, -0.6109, -4.48), (-1.45, -0.6007, -4.585), (-1.436, -0.5948, -4.55), (-1.445, -0.5984, -4.513), (-1.577, -0.3136, -4.613), (-1.566, -0.3114, -4.48), (-1.54, -0.3062, -4.585), (-1.524, -0.3032, -4.55), (-1.534, -0.3051, -4.513), (-1.608, 1.675e-06, -4.613), (-1.596, 1.667e-06, -4.48), (-1.57, 1.65e-06, -4.585), (-1.554, 1.64e-06, -4.55), (-1.564, 1.646e-06, -4.513), (-1.577, 0.3136, -4.613), (-1.566, 0.3114, -4.48), (-1.54, 0.3062, -4.585), (-1.524, 0.3032, -4.55), (-1.534, 0.3051, -4.513), (-1.485, 0.6152, -4.613), (-1.475, 0.6109, -4.48), (-1.45, 0.6007, -4.585), (-1.436, 0.5948, -4.55), (-1.445, 0.5984, -4.513), (-1.337, 0.8932, -4.613), (-1.327, 0.8869, -4.48), (-1.305, 0.8721, -4.585), (-1.292, 0.8635, -4.55), (-1.3, 0.8687, -4.513), (-1.137, 1.137, -4.613), (-1.129, 1.129, -4.48), (-1.11, 1.11, -4.585), (-1.099, 1.099, -4.55), (-1.106, 1.106, -4.513), (-0.8932, 1.337, -4.613), (-0.8869, 1.327, -4.48), (-0.8721, 1.305, -4.585), (-0.8635, 1.292, -4.55), (-0.8687, 1.3, -4.513), (-0.6152, 1.485, -4.613), (-0.6109, 1.475, -4.48), (-0.6007, 1.45, -4.585), (-0.5948, 1.436, -4.55), (-0.5984, 1.445, -4.513), (-0.3136, 1.577, -4.613), (-0.3114, 1.566, -4.48), (-0.3062, 1.54, -4.585), (-0.3032, 1.524, -4.55), (-0.305, 1.534, -4.513), (3.371e-08, 1.695, -3.93), (2.415e-08, 1.736, -4.441), (1.912e-08, 1.818, -4.038), (1.2e-08, 1.869, -4.174), (1.394e-08, 1.84, -4.315), (0.3387, 1.703, -4.441), (0.3308, 1.663, -3.93), (0.359, 1.805, -4.315), (0.3646, 1.833, -4.174), (0.3547, 1.783, -4.038), (0.6643, 1.604, -4.441), (0.6488, 1.566, -3.93), (0.7041, 1.7, -4.315), (0.7152, 1.727, -4.174), (0.6958, 1.68, -4.038), (0.9644, 1.443, -4.441), (0.9419, 1.41, -3.93), (1.022, 1.53, -4.315), (1.038, 1.554, -4.174), (1.01, 1.512, -4.038), (1.227, 1.227, -4.441), (1.199, 1.199, -3.93), (1.301, 1.301, -4.315), (1.321, 1.321, -4.174), (1.286, 1.286, -4.038), (1.443, 0.9644, -4.441), (1.41, 0.9419, -3.93), (1.53, 1.022, -4.315), (1.554, 1.038, -4.174), (1.512, 1.01, -4.038), (1.604, 0.6643, -4.441), (1.566, 0.6488, -3.93), (1.7, 0.7041, -4.315), (1.727, 0.7152, -4.174), (1.68, 0.6958, -4.038), (1.703, 0.3387, -4.441), (1.663, 0.3308, -3.93), (1.805, 0.359, -4.315), (1.833, 0.3646, -4.174), (1.783, 0.3547, -4.038), (1.736, 2.116e-07, -4.441), (1.695, 2.224e-07, -3.93), (1.84, 1.869e-07, -4.315), (1.869, 1.804e-07, -4.174), (1.818, 1.927e-07, -4.038), (1.703, -0.3387, -4.441), (1.663, -0.3308, -3.93), (1.805, -0.359, -4.315), (1.833, -0.3646, -4.174), (1.783, -0.3547, -4.038), (1.604, -0.6643, -4.441), (1.566, -0.6488, -3.93), (1.7, -0.7041, -4.315), (1.727, -0.7152, -4.174), (1.68, -0.6958, -4.038), (1.443, -0.9644, -4.441), (1.41, -0.9419, -3.93), (1.53, -1.022, -4.315), (1.554, -1.038, -4.174), (1.512, -1.01, -4.038), (1.227, -1.227, -4.441), (1.199, -1.199, -3.93), (1.301, -1.301, -4.315), (1.321, -1.321, -4.174), (1.286, -1.286, -4.038), (0.9644, -1.443, -4.441), (0.9419, -1.41, -3.93), (1.022, -1.53, -4.315), (1.038, -1.554, -4.174), (1.01, -1.512, -4.038), (0.6643, -1.604, -4.441), (0.6488, -1.566, -3.93), (0.7041, -1.7, -4.315), (0.7152, -1.727, -4.174), (0.6958, -1.68, -4.038), (0.3387, -1.703, -4.441), (0.3308, -1.663, -3.93), (0.359, -1.805, -4.315), (0.3646, -1.833, -4.174), (0.3547, -1.783, -4.038), (-5.415e-07, -1.736, -4.441), (-5.187e-07, -1.695, -3.93), (-5.849e-07, -1.84, -4.315), (-5.96e-07, -1.869, -4.174), (-5.739e-07, -1.818, -4.038), (-0.3387, -1.703, -4.441), (-0.3308, -1.663, -3.93), (-0.359, -1.805, -4.315), (-0.3646, -1.833, -4.174), (-0.3547, -1.783, -4.038), (-0.6643, -1.604, -4.441), (-0.6488, -1.566, -3.93), (-0.7041, -1.7, -4.315), (-0.7152, -1.727, -4.174), (-0.6958, -1.68, -4.038), (-0.9644, -1.443, -4.441), (-0.9419, -1.41, -3.93), (-1.022, -1.53, -4.315), (-1.038, -1.554, -4.174), (-1.01, -1.512, -4.038), (-1.227, -1.227, -4.441), (-1.199, -1.199, -3.93), (-1.301, -1.301, -4.315), (-1.321, -1.321, -4.174), (-1.286, -1.286, -4.038), (-1.443, -0.9644, -4.441), (-1.41, -0.9419, -3.93), (-1.53, -1.022, -4.315), (-1.554, -1.038, -4.174), (-1.512, -1.01, -4.038), (-1.604, -0.6643, -4.441), (-1.566, -0.6488, -3.93), (-1.7, -0.7041, -4.315), (-1.727, -0.7152, -4.174), (-1.68, -0.6958, -4.038), (-1.703, -0.3387, -4.441), (-1.663, -0.3308, -3.93), (-1.805, -0.359, -4.315), (-1.833, -0.3646, -4.174), (-1.783, -0.3547, -4.038), (-1.736, 1.757e-06, -4.441), (-1.695, 1.731e-06, -3.93), (-1.84, 1.824e-06, -4.315), (-1.869, 1.844e-06, -4.174), (-1.818, 1.811e-06, -4.038), (-1.703, 0.3387, -4.441), (-1.663, 0.3308, -3.93), (-1.805, 0.359, -4.315), (-1.833, 0.3646, -4.174), (-1.783, 0.3547, -4.038), (-1.604, 0.6643, -4.441), (-1.566, 0.6488, -3.93), (-1.7, 0.7041, -4.315), (-1.727, 0.7152, -4.174), (-1.68, 0.6958, -4.038), (-1.443, 0.9644, -4.441), (-1.41, 0.9419, -3.93), (-1.53, 1.022, -4.315), (-1.554, 1.038, -4.174), (-1.512, 1.01, -4.038), (-1.227, 1.227, -4.441), (-1.199, 1.199, -3.93), (-1.301, 1.301, -4.315), (-1.321, 1.321, -4.174), (-1.286, 1.286, -4.038), (-0.9644, 1.443, -4.441), (-0.9419, 1.41, -3.93), (-1.022, 1.53, -4.315), (-1.038, 1.554, -4.174), (-1.01, 1.512, -4.038), (-0.6643, 1.604, -4.441), (-0.6488, 1.566, -3.93), (-0.7041, 1.7, -4.315), (-0.7152, 1.727, -4.174), (-0.6958, 1.68, -4.038), (-0.3387, 1.703, -4.441), (-0.3308, 1.663, -3.93), (-0.359, 1.805, -4.315), (-0.3646, 1.833, -4.174), (-0.3547, 1.783, -4.038), (0.2114, 1.063, -3.514), (1.071e-07, 1.084, -3.514), (0.4148, 1.001, -3.514), (0.6021, 0.9012, -3.514), (0.7664, 0.7664, -3.514), (0.9012, 0.6021, -3.514), (1.001, 0.4148, -3.514), (1.063, 0.2114, -3.514), (1.084, 3.841e-07, -3.514), (1.063, -0.2114, -3.514), (1.001, -0.4148, -3.514), (0.9012, -0.6021, -3.514), (0.7664, -0.7664, -3.514), (0.6021, -0.9012, -3.514), (0.4148, -1.001, -3.514), (0.2114, -1.063, -3.514), (-2.46e-07, -1.084, -3.514), (-0.2114, -1.063, -3.514), (-0.4148, -1.001, -3.514), (-0.6021, -0.9012, -3.514), (-0.7664, -0.7664, -3.514), (-0.9012, -0.6021, -3.514), (-1.001, -0.4148, -3.514), (-1.063, -0.2114, -3.514), (-1.084, 1.349e-06, -3.514), (-1.063, 0.2114, -3.514), (-1.001, 0.4148, -3.514), (-0.9012, 0.6021, -3.514), (-0.7664, 0.7664, -3.514), (-0.6021, 0.9012, -3.514), (-0.4148, 1.001, -3.514), (-0.2114, 1.063, -3.514), (9.053e-08, 1.219, -3.559), (9.742e-08, 1.159, -3.529), (0.2262, 1.137, -3.529), (0.2379, 1.196, -3.559), (0.4436, 1.071, -3.529), (0.4666, 1.127, -3.559), (0.644, 0.9639, -3.529), (0.6775, 1.014, -3.559), (0.8197, 0.8197, -3.529), (0.8622, 0.8622, -3.559), (0.9639, 0.644, -3.529), (1.014, 0.6775, -3.559), (1.071, 0.4436, -3.529), (1.127, 0.4666, -3.559), (1.137, 0.2262, -3.529), (1.196, 0.2379, -3.559), (1.159, 3.669e-07, -3.529), (1.219, 3.513e-07, -3.559), (1.137, -0.2262, -3.529), (1.196, -0.2379, -3.559), (1.071, -0.4436, -3.529), (1.127, -0.4666, -3.559), (0.9639, -0.644, -3.529), (1.014, -0.6775, -3.559), (0.8197, -0.8197, -3.529), (0.8622, -0.8622, -3.559), (0.644, -0.9639, -3.529), (0.6775, -1.014, -3.559), (0.4436, -1.071, -3.529), (0.4666, -1.127, -3.559), (0.2262, -1.137, -3.529), (0.2379, -1.196, -3.559), (-2.803e-07, -1.159, -3.529), (-3.068e-07, -1.219, -3.559), (-0.2262, -1.137, -3.529), (-0.2379, -1.196, -3.559), (-0.4436, -1.071, -3.529), (-0.4666, -1.127, -3.559), (-0.644, -0.9639, -3.529), (-0.6775, -1.014, -3.559), (-0.8197, -0.8197, -3.529), (-0.8622, -0.8622, -3.559), (-0.9639, -0.644, -3.529), (-1.014, -0.6775, -3.559), (-1.071, -0.4436, -3.529), (-1.127, -0.4666, -3.559), (-1.137, -0.2262, -3.529), (-1.196, -0.2379, -3.559), (-1.159, 1.399e-06, -3.529), (-1.219, 1.437e-06, -3.559), (-1.137, 0.2262, -3.529), (-1.196, 0.2379, -3.559), (-1.071, 0.4436, -3.529), (-1.127, 0.4666, -3.559), (-0.9639, 0.644, -3.529), (-1.014, 0.6775, -3.559), (-0.8197, 0.8197, -3.529), (-0.8622, 0.8623, -3.559), (-0.644, 0.9639, -3.529), (-0.6775, 1.014, -3.559), (-0.4436, 1.071, -3.529), (-0.4666, 1.127, -3.559), (-0.2262, 1.137, -3.529), (-0.2379, 1.196, -3.559), (0.2021, 1.016, -3.499), (8.087e-08, 1.036, -3.499), (0.3964, 0.9569, -3.499), (0.5754, 0.8612, -3.499), (0.7324, 0.7324, -3.499), (0.8612, 0.5754, -3.499), (0.9569, 0.3964, -3.499), (1.016, 0.2021, -3.499), (1.036, 3.747e-07, -3.499), (1.016, -0.2021, -3.499), (0.9569, -0.3964, -3.499), (0.8612, -0.5754, -3.499), (0.7324, -0.7324, -3.499), (0.5754, -0.8612, -3.499), (0.3964, -0.9569, -3.499), (0.2021, -1.016, -3.499), (-2.37e-07, -1.036, -3.499), (-0.2021, -1.016, -3.499), (-0.3964, -0.9569, -3.499), (-0.5754, -0.8612, -3.499), (-0.7324, -0.7324, -3.499), (-0.8612, -0.5754, -3.499), (-0.9569, -0.3964, -3.499), (-1.016, -0.2021, -3.499), (-1.036, 1.304e-06, -3.499), (-1.016, 0.2021, -3.499), (-0.9569, 0.3964, -3.499), (-0.8612, 0.5754, -3.499), (-0.7324, 0.7324, -3.499), (-0.5754, 0.8612, -3.499), (-0.3964, 0.9569, -3.499), (-0.2021, 1.016, -3.499), (0.03806, 0.1913, -1.0), (2.108e-07, 0.1951, -1.0), (0.07466, 0.1802, -1.0), (0.1084, 0.1622, -1.0), (0.1379, 0.1379, -1.0), (0.1622, 0.1084, -1.0), (0.1802, 0.07466, -1.0), (0.1913, 0.03806, -1.0), (0.1951, 5.751e-07, -1.0), (0.1913, -0.03806, -1.0), (0.1802, -0.07466, -1.0), (0.1622, -0.1084, -1.0), (0.1379, -0.1379, -1.0), (0.1084, -0.1622, -1.0), (0.07466, -0.1802, -1.0), (0.03806, -0.1913, -1.0), (1.51e-07, -0.1951, -1.0), (-0.03806, -0.1913, -1.0), (-0.07466, -0.1802, -1.0), (-0.1084, -0.1622, -1.0), (-0.1379, -0.1379, -1.0), (-0.1622, -0.1084, -1.0), (-0.1802, -0.07466, -1.0), (-0.1913, -0.03806, -1.0), (-0.1951, 7.501e-07, -1.0), (-0.1913, 0.03806, -1.0), (-0.1802, 0.07466, -1.0), (-0.1622, 0.1084, -1.0), (-0.1379, 0.138, -1.0), (-0.1084, 0.1622, -1.0), (-0.07466, 0.1802, -1.0), (-0.03806, 0.1913, -1.0), (-0.6257, -0.2592, -1.474), (-0.6257, -0.2592, -1.418), (-0.6642, -0.1321, -1.418), (-0.6642, -0.1321, -1.474), (0.6642, -0.1321, -1.474), (0.6642, -0.1321, -1.418), (0.6257, -0.2592, -1.418), (0.6257, -0.2592, -1.474), (-0.6772, 1.067e-06, -1.418), (-0.6772, 1.067e-06, -1.474), (0.5631, -0.3763, -1.418), (0.5631, -0.3763, -1.474), (-0.6642, 0.1321, -1.418), (-0.6642, 0.1321, -1.474), (0.4789, -0.4789, -1.418), (0.4789, -0.4789, -1.474), (-0.6257, 0.2592, -1.418), (-0.6257, 0.2592, -1.474), (0.3763, -0.5631, -1.418), (0.3763, -0.5631, -1.474), (-0.5631, 0.3763, -1.418), (-0.5631, 0.3763, -1.474), (0.2592, -0.6257, -1.418), (0.2592, -0.6257, -1.474), (1.248e-07, 0.6772, -1.474), (1.248e-07, 0.6772, -1.418), (0.1321, 0.6642, -1.418), (0.1321, 0.6642, -1.474), (-0.4789, 0.4789, -1.418), (-0.4789, 0.4789, -1.474), (0.1321, -0.6642, -1.418), (0.1321, -0.6642, -1.474), (0.2592, 0.6257, -1.418), (0.2592, 0.6257, -1.474), (-0.3762, 0.5631, -1.418), (-0.3762, 0.5631, -1.474), (-8.305e-08, -0.6772, -1.418), (-8.305e-08, -0.6772, -1.474), (0.3763, 0.5631, -1.418), (0.3763, 0.5631, -1.474), (-0.2592, 0.6257, -1.418), (-0.2592, 0.6257, -1.474), (-0.1321, -0.6642, -1.418), (-0.1321, -0.6642, -1.474), (0.4789, 0.4789, -1.418), (0.4789, 0.4789, -1.474), (-0.1321, 0.6642, -1.418), (-0.1321, 0.6642, -1.474), (-0.2592, -0.6257, -1.418), (-0.2592, -0.6257, -1.474), (0.5631, 0.3763, -1.418), (0.5631, 0.3763, -1.474), (-0.3763, -0.5631, -1.418), (-0.3763, -0.5631, -1.474), (0.6257, 0.2592, -1.418), (0.6257, 0.2592, -1.474), (-0.4789, -0.4789, -1.418), (-0.4789, -0.4789, -1.474), (0.6642, 0.1321, -1.418), (0.6642, 0.1321, -1.474), (-0.5631, -0.3762, -1.418), (-0.5631, -0.3762, -1.474), (0.6772, 4.597e-07, -1.418), (0.6772, 4.597e-07, -1.474), (-0.6255, -0.2591, -1.647), (-0.8011, -0.3318, -2.94), (-0.6487, -0.2687, -2.062), (-0.713, -0.2953, -2.535), (-0.8505, -0.1692, -2.94), (-0.664, -0.1321, -1.647), (-0.7569, -0.1506, -2.535), (-0.6887, -0.137, -2.062), (0.664, -0.1321, -1.647), (0.8505, -0.1692, -2.94), (0.6887, -0.137, -2.062), (0.7569, -0.1506, -2.535), (0.8011, -0.3318, -2.94), (0.6255, -0.2591, -1.647), (0.713, -0.2953, -2.535), (0.6487, -0.2687, -2.062), (-0.8671, 1.193e-06, -2.94), (-0.677, 1.067e-06, -1.647), (-0.7717, 1.13e-06, -2.535), (-0.7021, 1.083e-06, -2.062), (0.721, -0.4817, -2.94), (0.5629, -0.3761, -1.647), (0.6417, -0.4288, -2.535), (0.5838, -0.3901, -2.062), (-0.8505, 0.1692, -2.94), (-0.664, 0.1321, -1.647), (-0.7569, 0.1506, -2.535), (-0.6887, 0.137, -2.062), (0.6132, -0.6132, -2.94), (0.4787, -0.4787, -1.647), (0.5457, -0.5457, -2.535), (0.4965, -0.4965, -2.062), (-0.8011, 0.3318, -2.94), (-0.6255, 0.2591, -1.647), (-0.713, 0.2953, -2.535), (-0.6487, 0.2687, -2.062), (0.4817, -0.721, -2.94), (0.3761, -0.5629, -1.647), (0.4288, -0.6417, -2.535), (0.3901, -0.5838, -2.062), (-0.721, 0.4818, -2.94), (-0.5629, 0.3761, -1.647), (-0.6417, 0.4288, -2.535), (-0.5838, 0.3901, -2.062), (0.3318, -0.8011, -2.94), (0.2591, -0.6255, -1.647), (0.2953, -0.713, -2.535), (0.2687, -0.6487, -2.062), (1.266e-07, 0.677, -1.647), (1.056e-07, 0.8671, -2.94), (1.262e-07, 0.7022, -2.062), (1.186e-07, 0.7717, -2.535), (0.1692, 0.8505, -2.94), (0.1321, 0.664, -1.647), (0.1506, 0.7569, -2.535), (0.137, 0.6887, -2.062), (-0.6131, 0.6132, -2.94), (-0.4787, 0.4787, -1.647), (-0.5457, 0.5457, -2.535), (-0.4965, 0.4965, -2.062), (0.1692, -0.8505, -2.94), (0.1321, -0.664, -1.647), (0.1506, -0.7569, -2.535), (0.137, -0.6887, -2.062), (0.3318, 0.8011, -2.94), (0.2591, 0.6255, -1.647), (0.2953, 0.713, -2.535), (0.2687, 0.6487, -2.062), (-0.4817, 0.721, -2.94), (-0.3761, 0.5629, -1.647), (-0.4288, 0.6417, -2.535), (-0.3901, 0.5838, -2.062), (-1.606e-07, -0.8671, -2.94), (-8.117e-08, -0.677, -1.647), (-1.182e-07, -0.7717, -2.535), (-8.905e-08, -0.7021, -2.062), (0.4817, 0.721, -2.94), (0.3761, 0.5629, -1.647), (0.4288, 0.6417, -2.535), (0.3901, 0.5838, -2.062), (-0.3318, 0.8011, -2.94), (-0.2591, 0.6255, -1.647), (-0.2953, 0.713, -2.535), (-0.2687, 0.6487, -2.062), (-0.1692, -0.8505, -2.94), (-0.1321, -0.664, -1.647), (-0.1506, -0.7569, -2.535), (-0.137, -0.6887, -2.062), (0.6132, 0.6132, -2.94), (0.4787, 0.4787, -1.647), (0.5457, 0.5457, -2.535), (0.4965, 0.4965, -2.062), (-0.1692, 0.8505, -2.94), (-0.1321, 0.664, -1.647), (-0.1506, 0.7569, -2.535), (-0.137, 0.6887, -2.062), (-0.3318, -0.8011, -2.94), (-0.2591, -0.6255, -1.647), (-0.2953, -0.713, -2.535), (-0.2687, -0.6487, -2.062), (0.721, 0.4817, -2.94), (0.5629, 0.3761, -1.647), (0.6417, 0.4288, -2.535), (0.5838, 0.3901, -2.062), (-0.4817, -0.721, -2.94), (-0.3761, -0.5629, -1.647), (-0.4288, -0.6417, -2.535), (-0.3901, -0.5838, -2.062), (0.8011, 0.3318, -2.94), (0.6255, 0.2591, -1.647), (0.713, 0.2953, -2.535), (0.6487, 0.2687, -2.062), (-0.6132, -0.6131, -2.94), (-0.4787, -0.4787, -1.647), (-0.5457, -0.5457, -2.535), (-0.4965, -0.4965, -2.062), (0.8505, 0.1692, -2.94), (0.664, 0.1321, -1.647), (0.7569, 0.1506, -2.535), (0.6887, 0.137, -2.062), (-0.721, -0.4817, -2.94), (-0.5629, -0.3761, -1.647), (-0.6417, -0.4288, -2.535), (-0.5838, -0.3901, -2.062), (0.8671, 4.147e-07, -2.94), (0.677, 4.597e-07, -1.647), (0.7717, 4.373e-07, -2.535), (0.7021, 4.536e-07, -2.062), (-1.039, -0.4305, -1.221), (-1.07, -0.4431, -1.302), (-1.064, -0.4407, -1.24), (-1.075, -0.4453, -1.27), (-1.136, -0.2259, -1.302), (-1.103, -0.2195, -1.221), (-1.141, -0.227, -1.27), (-1.129, -0.2246, -1.24), (1.103, -0.2195, -1.221), (1.136, -0.2259, -1.302), (1.129, -0.2246, -1.24), (1.141, -0.227, -1.27), (1.07, -0.4431, -1.302), (1.039, -0.4305, -1.221), (1.075, -0.4453, -1.27), (1.064, -0.4407, -1.24), (-1.158, 1.386e-06, -1.302), (-1.125, 1.363e-06, -1.221), (-1.164, 1.389e-06, -1.27), (-1.152, 1.38e-06, -1.24), (0.9627, -0.6433, -1.302), (0.9354, -0.625, -1.221), (0.9674, -0.6464, -1.27), (0.9574, -0.6397, -1.24), (-1.136, 0.2259, -1.302), (-1.103, 0.2195, -1.221), (-1.141, 0.227, -1.27), (-1.129, 0.2246, -1.24), (0.8187, -0.8187, -1.302), (0.7955, -0.7955, -1.221), (0.8227, -0.8227, -1.27), (0.8142, -0.8142, -1.24), (-1.07, 0.4431, -1.302), (-1.039, 0.4305, -1.221), (-1.075, 0.4453, -1.27), (-1.064, 0.4407, -1.24), (0.6433, -0.9627, -1.302), (0.625, -0.9354, -1.221), (0.6464, -0.9674, -1.27), (0.6397, -0.9574, -1.24), (-0.9627, 0.6433, -1.302), (-0.9354, 0.625, -1.221), (-0.9674, 0.6464, -1.27), (-0.9574, 0.6397, -1.24), (0.4431, -1.07, -1.302), (0.4305, -1.039, -1.221), (0.4453, -1.075, -1.27), (0.4407, -1.064, -1.24), (6.965e-08, 1.125, -1.221), (6.273e-08, 1.158, -1.302), (6.485e-08, 1.152, -1.24), (6.23e-08, 1.164, -1.27), (0.2259, 1.136, -1.302), (0.2195, 1.103, -1.221), (0.227, 1.141, -1.27), (0.2246, 1.129, -1.24), (-0.8187, 0.8187, -1.302), (-0.7955, 0.7955, -1.221), (-0.8227, 0.8227, -1.27), (-0.8142, 0.8142, -1.24), (0.2259, -1.136, -1.302), (0.2195, -1.103, -1.221), (0.227, -1.141, -1.27), (0.2246, -1.129, -1.24), (0.4431, 1.07, -1.302), (0.4305, 1.039, -1.221), (0.4453, 1.075, -1.27), (0.4407, 1.064, -1.24), (-0.6433, 0.9627, -1.302), (-0.625, 0.9354, -1.221), (-0.6464, 0.9674, -1.27), (-0.6397, 0.9574, -1.24), (-2.926e-07, -1.158, -1.302), (-2.756e-07, -1.125, -1.221), (-2.949e-07, -1.164, -1.27), (-2.886e-07, -1.152, -1.24), (0.6433, 0.9627, -1.302), (0.625, 0.9354, -1.221), (0.6464, 0.9674, -1.27), (0.6397, 0.9574, -1.24), (-0.4431, 1.07, -1.302), (-0.4305, 1.039, -1.221), (-0.4453, 1.075, -1.27), (-0.4407, 1.064, -1.24), (-0.2259, -1.136, -1.302), (-0.2195, -1.103, -1.221), (-0.227, -1.141, -1.27), (-0.2246, -1.129, -1.24), (0.8187, 0.8187, -1.302), (0.7955, 0.7955, -1.221), (0.8227, 0.8227, -1.27), (0.8142, 0.8142, -1.24), (-0.2259, 1.136, -1.302), (-0.2195, 1.103, -1.221), (-0.227, 1.141, -1.27), (-0.2246, 1.129, -1.24), (-0.4431, -1.07, -1.302), (-0.4305, -1.039, -1.221), (-0.4453, -1.075, -1.27), (-0.4407, -1.064, -1.24), (0.9627, 0.6433, -1.302), (0.9354, 0.625, -1.221), (0.9674, 0.6464, -1.27), (0.9574, 0.6397, -1.24), (-0.6433, -0.9627, -1.302), (-0.625, -0.9354, -1.221), (-0.6464, -0.9674, -1.27), (-0.6397, -0.9574, -1.24), (1.07, 0.4431, -1.302), (1.039, 0.4305, -1.221), (1.075, 0.4453, -1.27), (1.064, 0.4407, -1.24), (-0.8187, -0.8187, -1.302), (-0.7955, -0.7955, -1.221), (-0.8227, -0.8227, -1.27), (-0.8142, -0.8142, -1.24), (1.136, 0.2259, -1.302), (1.103, 0.2195, -1.221), (1.141, 0.227, -1.27), (1.129, 0.2246, -1.24), (-0.9627, -0.6433, -1.302), (-0.9354, -0.625, -1.221), (-0.9674, -0.6464, -1.27), (-0.9574, -0.6397, -1.24), (1.158, 3.469e-07, -1.302), (1.125, 3.537e-07, -1.221), (1.164, 3.451e-07, -1.27), (1.152, 3.475e-07, -1.24), (-0.7898, -0.3271, -1.124), (-0.9031, -0.3741, -1.164), (-0.8261, -0.3422, -1.136), (-0.8675, -0.3593, -1.15), (0.8385, -0.1668, -1.124), (0.9587, -0.1907, -1.164), (0.8769, -0.1744, -1.136), (0.921, -0.1832, -1.15), (1.166e-07, 0.8549, -1.124), (9.576e-08, 0.9775, -1.164), (1.102e-07, 0.8941, -1.136), (1.026e-07, 0.939, -1.15), (-0.9587, -0.1907, -1.164), (-0.8385, -0.1668, -1.124), (-0.921, -0.1832, -1.15), (-0.8769, -0.1744, -1.136), (0.9031, -0.3741, -1.164), (0.7898, -0.3271, -1.124), (0.8675, -0.3593, -1.15), (0.8261, -0.3422, -1.136), (-0.9775, 1.266e-06, -1.164), (-0.8549, 1.186e-06, -1.124), (-0.939, 1.241e-06, -1.15), (-0.8941, 1.211e-06, -1.136), (0.8128, -0.5431, -1.164), (0.7108, -0.4749, -1.124), (0.7808, -0.5217, -1.15), (0.7434, -0.4967, -1.136), (-0.9587, 0.1907, -1.164), (-0.8385, 0.1668, -1.124), (-0.921, 0.1832, -1.15), (-0.8769, 0.1744, -1.136), (0.6912, -0.6912, -1.164), (0.6045, -0.6045, -1.124), (0.664, -0.664, -1.15), (0.6322, -0.6322, -1.136), (-0.9031, 0.3741, -1.164), (-0.7898, 0.3271, -1.124), (-0.8675, 0.3593, -1.15), (-0.8261, 0.3422, -1.136), (0.5431, -0.8128, -1.164), (0.4749, -0.7108, -1.124), (0.5217, -0.7808, -1.15), (0.4967, -0.7434, -1.136), (-0.8128, 0.5431, -1.164), (-0.7108, 0.4749, -1.124), (-0.7808, 0.5217, -1.15), (-0.7434, 0.4967, -1.136), (0.3741, -0.9031, -1.164), (0.3271, -0.7898, -1.124), (0.3593, -0.8675, -1.15), (0.3422, -0.8261, -1.136), (0.1907, 0.9587, -1.164), (0.1668, 0.8385, -1.124), (0.1832, 0.921, -1.15), (0.1744, 0.8769, -1.136), (-0.6912, 0.6912, -1.164), (-0.6045, 0.6045, -1.124), (-0.664, 0.664, -1.15), (-0.6322, 0.6322, -1.136), (0.1907, -0.9587, -1.164), (0.1668, -0.8385, -1.124), (0.1832, -0.921, -1.15), (0.1744, -0.8769, -1.136), (0.3741, 0.9031, -1.164), (0.3271, 0.7898, -1.124), (0.3593, 0.8675, -1.15), (0.3422, 0.8261, -1.136), (-0.5431, 0.8128, -1.164), (-0.4749, 0.7108, -1.124), (-0.5217, 0.7808, -1.15), (-0.4967, 0.7434, -1.136), (-2.043e-07, -0.9775, -1.164), (-1.457e-07, -0.8549, -1.124), (-1.858e-07, -0.939, -1.15), (-1.643e-07, -0.8941, -1.136), (0.5431, 0.8128, -1.164), (0.4749, 0.7108, -1.124), (0.5217, 0.7808, -1.15), (0.4967, 0.7434, -1.136), (-0.3741, 0.9031, -1.164), (-0.3271, 0.7898, -1.124), (-0.3593, 0.8675, -1.15), (-0.3422, 0.8261, -1.136), (-0.1907, -0.9587, -1.164), (-0.1668, -0.8385, -1.124), (-0.1832, -0.921, -1.15), (-0.1744, -0.8769, -1.136), (0.6912, 0.6912, -1.164), (0.6045, 0.6045, -1.124), (0.664, 0.664, -1.15), (0.6322, 0.6322, -1.136), (-0.1907, 0.9587, -1.164), (-0.1668, 0.8385, -1.124), (-0.1832, 0.921, -1.15), (-0.1744, 0.8769, -1.136), (-0.3741, -0.9031, -1.164), (-0.3271, -0.7898, -1.124), (-0.3593, -0.8675, -1.15), (-0.3422, -0.8261, -1.136), (0.8128, 0.5431, -1.164), (0.7108, 0.4749, -1.124), (0.7808, 0.5217, -1.15), (0.7434, 0.4967, -1.136), (-0.5431, -0.8128, -1.164), (-0.4749, -0.7108, -1.124), (-0.5217, -0.7808, -1.15), (-0.4967, -0.7434, -1.136), (0.9031, 0.3741, -1.164), (0.7898, 0.3271, -1.124), (0.8675, 0.3593, -1.15), (0.8261, 0.3422, -1.136), (-0.6912, -0.6912, -1.164), (-0.6045, -0.6045, -1.124), (-0.664, -0.664, -1.15), (-0.6322, -0.6322, -1.136), (0.9587, 0.1907, -1.164), (0.8385, 0.1668, -1.124), (0.921, 0.1832, -1.15), (0.8769, 0.1744, -1.136), (-0.8128, -0.5431, -1.164), (-0.7108, -0.4749, -1.124), (-0.7808, -0.5217, -1.15), (-0.7434, -0.4967, -1.136), (0.9775, 3.89e-07, -1.164), (0.8549, 4.187e-07, -1.124), (0.939, 3.982e-07, -1.15), (0.8941, 4.091e-07, -1.136), (-0.9877, -0.4091, -1.364), (-1.072, -0.4441, -1.296), (-1.021, -0.4228, -1.351), (-1.052, -0.4356, -1.327), (-1.138, -0.2264, -1.296), (-1.049, -0.2086, -1.364), (-1.116, -0.2221, -1.327), (-1.084, -0.2155, -1.351), (1.049, -0.2086, -1.364), (1.138, -0.2264, -1.296), (1.084, -0.2155, -1.351), (1.116, -0.2221, -1.327), (1.072, -0.4441, -1.296), (0.9877, -0.4091, -1.364), (1.052, -0.4356, -1.327), (1.021, -0.4228, -1.351), (-1.161, 1.387e-06, -1.296), (-1.069, 1.328e-06, -1.364), (-1.138, 1.373e-06, -1.327), (-1.105, 1.351e-06, -1.351), (0.965, -0.6448, -1.296), (0.8889, -0.5939, -1.364), (0.9464, -0.6324, -1.327), (0.9186, -0.6138, -1.351), (-1.138, 0.2264, -1.296), (-1.049, 0.2086, -1.364), (-1.116, 0.2221, -1.327), (-1.084, 0.2155, -1.351), (0.8206, -0.8206, -1.296), (0.7559, -0.7559, -1.364), (0.8049, -0.8049, -1.327), (0.7812, -0.7812, -1.351), (-1.072, 0.4441, -1.296), (-0.9877, 0.4091, -1.364), (-1.052, 0.4356, -1.327), (-1.021, 0.4228, -1.351), (0.6448, -0.965, -1.296), (0.5939, -0.8889, -1.364), (0.6324, -0.9464, -1.327), (0.6138, -0.9186, -1.351), (-0.965, 0.6448, -1.296), (-0.8889, 0.5939, -1.364), (-0.9464, 0.6324, -1.327), (-0.9186, 0.6138, -1.351), (0.4441, -1.072, -1.296), (0.4091, -0.9877, -1.364), (0.4356, -1.052, -1.327), (0.4228, -1.021, -1.351), (7.437e-08, 1.069, -1.364), (6.237e-08, 1.161, -1.296), (6.972e-08, 1.105, -1.351), (6.54e-08, 1.138, -1.327), (0.2264, 1.138, -1.296), (0.2086, 1.049, -1.364), (0.2221, 1.116, -1.327), (0.2155, 1.084, -1.351), (-0.8206, 0.8206, -1.296), (-0.7559, 0.7559, -1.364), (-0.8048, 0.8049, -1.327), (-0.7812, 0.7812, -1.351), (0.2264, -1.138, -1.296), (0.2086, -1.049, -1.364), (0.2221, -1.116, -1.327), (0.2155, -1.084, -1.351), (0.4441, 1.072, -1.296), (0.4091, 0.9877, -1.364), (0.4356, 1.052, -1.327), (0.4228, 1.021, -1.351), (-0.6448, 0.965, -1.296), (-0.5939, 0.8889, -1.364), (-0.6324, 0.9464, -1.327), (-0.6138, 0.9186, -1.351), (-2.938e-07, -1.161, -1.296), (-2.537e-07, -1.069, -1.364), (-2.841e-07, -1.138, -1.327), (-2.693e-07, -1.105, -1.351), (0.6448, 0.965, -1.296), (0.5939, 0.8889, -1.364), (0.6324, 0.9464, -1.327), (0.6138, 0.9186, -1.351), (-0.4441, 1.072, -1.296), (-0.4091, 0.9877, -1.364), (-0.4356, 1.052, -1.327), (-0.4228, 1.021, -1.351), (-0.2264, -1.138, -1.296), (-0.2086, -1.049, -1.364), (-0.2221, -1.116, -1.327), (-0.2155, -1.084, -1.351), (0.8206, 0.8206, -1.296), (0.7559, 0.7559, -1.364), (0.8049, 0.8049, -1.327), (0.7812, 0.7812, -1.351), (-0.2264, 1.138, -1.296), (-0.2086, 1.049, -1.364), (-0.2221, 1.116, -1.327), (-0.2155, 1.084, -1.351), (-0.4441, -1.072, -1.296), (-0.4091, -0.9877, -1.364), (-0.4356, -1.052, -1.327), (-0.4228, -1.021, -1.351), (0.965, 0.6448, -1.296), (0.8889, 0.5939, -1.364), (0.9464, 0.6324, -1.327), (0.9186, 0.6138, -1.351), (-0.6448, -0.965, -1.296), (-0.5939, -0.8889, -1.364), (-0.6324, -0.9464, -1.327), (-0.6138, -0.9186, -1.351), (1.072, 0.4441, -1.296), (0.9877, 0.4091, -1.364), (1.052, 0.4356, -1.327), (1.021, 0.4228, -1.351), (-0.8206, -0.8206, -1.296), (-0.7559, -0.7559, -1.364), (-0.8049, -0.8049, -1.327), (-0.7812, -0.7812, -1.351), (1.138, 0.2264, -1.296), (1.049, 0.2086, -1.364), (1.116, 0.2221, -1.327), (1.084, 0.2155, -1.351), (-0.965, -0.6448, -1.296), (-0.8889, -0.5939, -1.364), (-0.9464, -0.6324, -1.327), (-0.9186, -0.6138, -1.351), (1.161, 3.462e-07, -1.296), (1.069, 3.687e-07, -1.364), (1.138, 3.52e-07, -1.327), (1.105, 3.602e-07, -1.351), (-0.6233, -0.124, -1.062), (-0.5871, -0.2432, -1.062), (-0.5284, -0.3531, -1.062), (0.5871, -0.2432, -1.062), (0.6233, -0.124, -1.062), (0.6355, 4.745e-07, -1.062), (0.124, 0.6233, -1.062), (1.472e-07, 0.6355, -1.062), (-0.124, 0.6233, -1.062), (-0.6355, 1.045e-06, -1.062), (0.5284, -0.3531, -1.062), (-0.6233, 0.124, -1.062), (0.4494, -0.4494, -1.062), (-0.5871, 0.2432, -1.062), (0.3531, -0.5284, -1.062), (-0.5284, 0.3531, -1.062), (0.2432, -0.5871, -1.062), (-0.4494, 0.4494, -1.062), (0.124, -0.6233, -1.062), (0.2432, 0.5871, -1.062), (-0.3531, 0.5284, -1.062), (-4.788e-08, -0.6355, -1.062), (0.3531, 0.5284, -1.062), (-0.2432, 0.5871, -1.062), (-0.124, -0.6233, -1.062), (0.4494, 0.4494, -1.062), (-0.2432, -0.5871, -1.062), (0.5284, 0.3531, -1.062), (-0.3531, -0.5284, -1.062), (0.5871, 0.2432, -1.062), (-0.4494, -0.4494, -1.062), (0.6233, 0.124, -1.062)], [], [(5, 4, 19, 20), (13, 12, 27, 28), (6, 5, 20, 21), (14, 13, 28, 29), (7, 6, 21, 22), (0, 451, 15), (330, 14, 29), (8, 7, 22, 23), (1, 0, 15, 16), (9, 8, 23, 24), (2, 1, 16, 17), (10, 9, 24, 25), (3, 2, 17, 18), (11, 10, 25, 26), (4, 3, 18, 19), (12, 11, 26, 27), (26, 25, 40, 41), (19, 18, 33, 34), (27, 26, 41, 42), (20, 19, 34, 35), (28, 27, 42, 43), (21, 20, 35, 36), (29, 28, 43, 44), (22, 21, 36, 37), (15, 451, 30), (330, 29, 44), (23, 22, 37, 38), (16, 15, 30, 31), (24, 23, 38, 39), (17, 16, 31, 32), (25, 24, 39, 40), (18, 17, 32, 33), (330, 44, 59), (38, 37, 52, 53), (31, 30, 45, 46), (39, 38, 53, 54), (32, 31, 46, 47), (40, 39, 54, 55), (33, 32, 47, 48), (41, 40, 55, 56), (34, 33, 48, 49), (42, 41, 56, 57), (35, 34, 49, 50), (43, 42, 57, 58), (36, 35, 50, 51), (44, 43, 58, 59), (37, 36, 51, 52), (30, 451, 45), (57, 56, 71, 72), (50, 49, 64, 65), (58, 57, 72, 73), (51, 50, 65, 66), (59, 58, 73, 74), (52, 51, 66, 67), (45, 451, 60), (330, 59, 74), (53, 52, 67, 68), (46, 45, 60, 61), (54, 53, 68, 69), (47, 46, 61, 62), (55, 54, 69, 70), (48, 47, 62, 63), (56, 55, 70, 71), (49, 48, 63, 64), (61, 60, 75, 76), (69, 68, 83, 84), (62, 61, 76, 77), (70, 69, 84, 85), (63, 62, 77, 78), (71, 70, 85, 86), (64, 63, 78, 79), (72, 71, 86, 87), (65, 64, 79, 80), (73, 72, 87, 88), (66, 65, 80, 81), (74, 73, 88, 89), (67, 66, 81, 82), (60, 451, 75), (330, 74, 89), (68, 67, 82, 83), (80, 79, 94, 95), (88, 87, 102, 103), (81, 80, 95, 96), (89, 88, 103, 104), (82, 81, 96, 97), (75, 451, 90), (330, 89, 104), (83, 82, 97, 98), (76, 75, 90, 91), (84, 83, 98, 99), (77, 76, 91, 92), (85, 84, 99, 100), (78, 77, 92, 93), (86, 85, 100, 101), (79, 78, 93, 94), (87, 86, 101, 102), (99, 98, 113, 114), (92, 91, 106, 107), (100, 99, 114, 115), (93, 92, 107, 108), (101, 100, 115, 116), (94, 93, 108, 109), (102, 101, 116, 117), (95, 94, 109, 110), (103, 102, 117, 118), (96, 95, 110, 111), (104, 103, 118, 119), (97, 96, 111, 112), (90, 451, 105), (330, 104, 119), (98, 97, 112, 113), (91, 90, 105, 106), (118, 117, 132, 133), (111, 110, 125, 126), (119, 118, 133, 134), (112, 111, 126, 127), (105, 451, 120), (330, 119, 134), (113, 112, 127, 128), (106, 105, 120, 121), (114, 113, 128, 129), (107, 106, 121, 122), (115, 114, 129, 130), (108, 107, 122, 123), (116, 115, 130, 131), (109, 108, 123, 124), (117, 116, 131, 132), (110, 109, 124, 125), (122, 121, 136, 137), (130, 129, 144, 145), (123, 122, 137, 138), (131, 130, 145, 146), (124, 123, 138, 139), (132, 131, 146, 147), (125, 124, 139, 140), (133, 132, 147, 148), (126, 125, 140, 141), (134, 133, 148, 149), (127, 126, 141, 142), (120, 451, 135), (330, 134, 149), (128, 127, 142, 143), (121, 120, 135, 136), (129, 128, 143, 144), (141, 140, 155, 156), (149, 148, 163, 164), (142, 141, 156, 157), (135, 451, 150), (330, 149, 164), (143, 142, 157, 158), (136, 135, 150, 151), (144, 143, 158, 159), (137, 136, 151, 152), (145, 144, 159, 160), (138, 137, 152, 153), (146, 145, 160, 161), (139, 138, 153, 154), (147, 146, 161, 162), (140, 139, 154, 155), (148, 147, 162, 163), (160, 159, 174, 175), (153, 152, 167, 168), (161, 160, 175, 176), (154, 153, 168, 169), (162, 161, 176, 177), (155, 154, 169, 170), (163, 162, 177, 178), (156, 155, 170, 171), (164, 163, 178, 179), (157, 156, 171, 172), (150, 451, 165), (330, 164, 179), (158, 157, 172, 173), (151, 150, 165, 166), (159, 158, 173, 174), (152, 151, 166, 167), (179, 178, 193, 194), (172, 171, 186, 187), (165, 451, 180), (330, 179, 194), (173, 172, 187, 188), (166, 165, 180, 181), (174, 173, 188, 189), (167, 166, 181, 182), (175, 174, 189, 190), (168, 167, 182, 183), (176, 175, 190, 191), (169, 168, 183, 184), (177, 176, 191, 192), (170, 169, 184, 185), (178, 177, 192, 193), (171, 170, 185, 186), (191, 190, 205, 206), (184, 183, 198, 199), (192, 191, 206, 207), (185, 184, 199, 200), (193, 192, 207, 208), (186, 185, 200, 201), (194, 193, 208, 209), (187, 186, 201, 202), (180, 451, 195), (330, 194, 209), (188, 187, 202, 203), (181, 180, 195, 196), (189, 188, 203, 204), (182, 181, 196, 197), (190, 189, 204, 205), (183, 182, 197, 198), (195, 451, 210), (330, 209, 224), (203, 202, 217, 218), (196, 195, 210, 211), (204, 203, 218, 219), (197, 196, 211, 212), (205, 204, 219, 220), (198, 197, 212, 213), (206, 205, 220, 221), (199, 198, 213, 214), (207, 206, 221, 222), (200, 199, 214, 215), (208, 207, 222, 223), (201, 200, 215, 216), (209, 208, 223, 224), (202, 201, 216, 217), (214, 213, 228, 229), (222, 221, 236, 237), (215, 214, 229, 230), (223, 222, 237, 238), (216, 215, 230, 231), (224, 223, 238, 239), (217, 216, 231, 232), (210, 451, 225), (330, 224, 239), (218, 217, 232, 233), (211, 210, 225, 226), (219, 218, 233, 234), (212, 211, 226, 227), (220, 219, 234, 235), (213, 212, 227, 228), (221, 220, 235, 236), (233, 232, 247, 248), (226, 225, 240, 241), (234, 233, 248, 249), (227, 226, 241, 242), (235, 234, 249, 250), (228, 227, 242, 243), (236, 235, 250, 251), (229, 228, 243, 244), (237, 236, 251, 252), (230, 229, 244, 245), (238, 237, 252, 253), (231, 230, 245, 246), (239, 238, 253, 254), (232, 231, 246, 247), (225, 451, 240), (330, 239, 254), (252, 251, 266, 267), (245, 244, 259, 260), (253, 252, 267, 268), (246, 245, 260, 261), (254, 253, 268, 269), (247, 246, 261, 262), (240, 451, 255), (330, 254, 269), (248, 247, 262, 263), (241, 240, 255, 256), (249, 248, 263, 264), (242, 241, 256, 257), (250, 249, 264, 265), (243, 242, 257, 258), (251, 250, 265, 266), (244, 243, 258, 259), (256, 255, 270, 271), (264, 263, 278, 279), (257, 256, 271, 272), (265, 264, 279, 280), (258, 257, 272, 273), (266, 265, 280, 281), (259, 258, 273, 274), (267, 266, 281, 282), (260, 259, 274, 275), (268, 267, 282, 283), (261, 260, 275, 276), (269, 268, 283, 284), (262, 261, 276, 277), (255, 451, 270), (330, 269, 284), (263, 262, 277, 278), (275, 274, 289, 290), (283, 282, 297, 298), (276, 275, 290, 291), (284, 283, 298, 299), (277, 276, 291, 292), (270, 451, 285), (330, 284, 299), (278, 277, 292, 293), (271, 270, 285, 286), (279, 278, 293, 294), (272, 271, 286, 287), (280, 279, 294, 295), (273, 272, 287, 288), (281, 280, 295, 296), (274, 273, 288, 289), (282, 281, 296, 297), (294, 293, 308, 309), (287, 286, 301, 302), (295, 294, 309, 310), (288, 287, 302, 303), (296, 295, 310, 311), (289, 288, 303, 304), (297, 296, 311, 312), (290, 289, 304, 305), (298, 297, 312, 313), (291, 290, 305, 306), (299, 298, 313, 314), (292, 291, 306, 307), (285, 451, 300), (330, 299, 314), (293, 292, 307, 308), (286, 285, 300, 301), (313, 312, 327, 328), (306, 305, 320, 321), (314, 313, 328, 329), (307, 306, 321, 322), (300, 451, 315), (330, 314, 329), (308, 307, 322, 323), (301, 300, 315, 316), (309, 308, 323, 324), (302, 301, 316, 317), (310, 309, 324, 325), (303, 302, 317, 318), (311, 310, 325, 326), (304, 303, 318, 319), (312, 311, 326, 327), (305, 304, 319, 320), (325, 324, 340, 341), (318, 317, 333, 334), (326, 325, 341, 342), (319, 318, 334, 335), (327, 326, 342, 343), (320, 319, 335, 336), (328, 327, 343, 344), (321, 320, 336, 337), (329, 328, 344, 345), (322, 321, 337, 338), (315, 451, 331), (330, 329, 345), (323, 322, 338, 339), (316, 315, 331, 332), (324, 323, 339, 340), (317, 316, 332, 333), (345, 344, 359, 360), (338, 337, 352, 353), (331, 451, 346), (330, 345, 360), (339, 338, 353, 354), (332, 331, 346, 347), (340, 339, 354, 355), (333, 332, 347, 348), (341, 340, 355, 356), (334, 333, 348, 349), (342, 341, 356, 357), (335, 334, 349, 350), (343, 342, 357, 358), (336, 335, 350, 351), (344, 343, 358, 359), (337, 336, 351, 352), (349, 348, 363, 364), (357, 356, 371, 372), (350, 349, 364, 365), (358, 357, 372, 373), (351, 350, 365, 366), (359, 358, 373, 374), (352, 351, 366, 367), (360, 359, 374, 375), (353, 352, 367, 368), (346, 451, 361), (330, 360, 375), (354, 353, 368, 369), (347, 346, 361, 362), (355, 354, 369, 370), (348, 347, 362, 363), (356, 355, 370, 371), (368, 367, 382, 383), (361, 451, 376), (330, 375, 390), (369, 368, 383, 384), (362, 361, 376, 377), (370, 369, 384, 385), (363, 362, 377, 378), (371, 370, 385, 386), (364, 363, 378, 379), (372, 371, 386, 387), (365, 364, 379, 380), (373, 372, 387, 388), (366, 365, 380, 381), (374, 373, 388, 389), (367, 366, 381, 382), (375, 374, 389, 390), (387, 386, 401, 402), (380, 379, 394, 395), (388, 387, 402, 403), (381, 380, 395, 396), (389, 388, 403, 404), (382, 381, 396, 397), (390, 389, 404, 405), (383, 382, 397, 398), (376, 451, 391), (330, 390, 405), (384, 383, 398, 399), (377, 376, 391, 392), (385, 384, 399, 400), (378, 377, 392, 393), (386, 385, 400, 401), (379, 378, 393, 394), (391, 451, 406), (330, 405, 420), (399, 398, 413, 414), (392, 391, 406, 407), (400, 399, 414, 415), (393, 392, 407, 408), (401, 400, 415, 416), (394, 393, 408, 409), (402, 401, 416, 417), (395, 394, 409, 410), (403, 402, 417, 418), (396, 395, 410, 411), (404, 403, 418, 419), (397, 396, 411, 412), (405, 404, 419, 420), (398, 397, 412, 413), (410, 409, 424, 425), (418, 417, 432, 433), (411, 410, 425, 426), (419, 418, 433, 434), (412, 411, 426, 427), (420, 419, 434, 435), (413, 412, 427, 428), (406, 451, 421), (330, 420, 435), (414, 413, 428, 429), (407, 406, 421, 422), (415, 414, 429, 430), (408, 407, 422, 423), (416, 415, 430, 431), (409, 408, 423, 424), (417, 416, 431, 432), (429, 428, 443, 444), (422, 421, 436, 437), (430, 429, 444, 445), (423, 422, 437, 438), (431, 430, 445, 446), (424, 423, 438, 439), (432, 431, 446, 447), (425, 424, 439, 440), (433, 432, 447, 448), (426, 425, 440, 441), (434, 433, 448, 449), (427, 426, 441, 442), (435, 434, 449, 450), (428, 427, 442, 443), (421, 451, 436), (330, 435, 450), (448, 447, 463, 464), (441, 440, 456, 457), (449, 448, 464, 465), (442, 441, 457, 458), (450, 449, 465, 466), (443, 442, 458, 459), (436, 451, 452), (330, 450, 466), (444, 443, 459, 460), (437, 436, 452, 453), (445, 444, 460, 461), (438, 437, 453, 454), (446, 445, 461, 462), (439, 438, 454, 455), (447, 446, 462, 463), (440, 439, 455, 456), (461, 460, 475, 476), (454, 453, 468, 469), (462, 461, 476, 477), (455, 454, 469, 470), (463, 462, 477, 478), (456, 455, 470, 471), (464, 463, 478, 479), (457, 456, 471, 472), (465, 464, 479, 480), (458, 457, 472, 473), (466, 465, 480, 481), (459, 458, 473, 474), (452, 451, 467), (330, 466, 481), (460, 459, 474, 475), (453, 452, 467, 468), (480, 479, 12, 13), (473, 472, 5, 6), (481, 480, 13, 14), (474, 473, 6, 7), (467, 451, 0), (330, 481, 14), (475, 474, 7, 8), (468, 467, 0, 1), (476, 475, 8, 9), (469, 468, 1, 2), (477, 476, 9, 10), (470, 469, 2, 3), (478, 477, 10, 11), (471, 470, 3, 4), (479, 478, 11, 12), (472, 471, 4, 5), (1123, 1091, 1090, 1124), (1124, 1090, 1092, 1126), (1126, 1092, 1093, 1128), (1128, 1093, 1094, 1130), (1130, 1094, 1095, 1132), (1132, 1095, 1096, 1134), (1134, 1096, 1097, 1136), (1136, 1097, 1098, 1138), (1138, 1098, 1099, 1140), (1140, 1099, 1100, 1142), (1142, 1100, 1101, 1144), (1144, 1101, 1102, 1146), (1146, 1102, 1103, 1148), (1148, 1103, 1104, 1150), (1150, 1104, 1105, 1152), (1152, 1105, 1106, 1154), (1154, 1106, 1107, 1156), (1156, 1107, 1108, 1158), (1158, 1108, 1109, 1160), (1160, 1109, 1110, 1162), (1162, 1110, 1111, 1164), (1164, 1111, 1112, 1166), (1166, 1112, 1113, 1168), (1168, 1113, 1114, 1170), (1170, 1114, 1115, 1172), (1172, 1115, 1116, 1174), (1174, 1116, 1117, 1176), (1176, 1117, 1118, 1178), (1178, 1118, 1119, 1180), (1180, 1119, 1120, 1182), (487, 485, 1186, 1188), (1182, 1120, 1121, 1184), (1184, 1121, 1091, 1123), (482, 484, 486, 488, 490, 492, 494, 496, 498, 500, 502, 504, 506, 508, 510, 512, 514, 516, 518, 520, 522, 524, 526, 528, 530, 532, 534, 536, 538, 540, 542, 544), (766, 925, 771, 610), (482, 611, 615, 484), (610, 771, 775, 616), (770, 931, 935, 776), (609, 608, 547, 546), (542, 760, 765, 544), (761, 920, 925, 766), (921, 1080, 1085, 926), (607, 606, 608, 609), (540, 755, 760, 542), (756, 915, 920, 761), (916, 1075, 1080, 921), (605, 604, 606, 607), (538, 750, 755, 540), (751, 910, 915, 756), (911, 1070, 1075, 916), (603, 602, 604, 605), (1081, 607, 609, 1086), (536, 745, 750, 538), (746, 905, 910, 751), (906, 1065, 1070, 911), (601, 600, 602, 603), (1076, 605, 607, 1081), (534, 740, 745, 536), (741, 900, 905, 746), (901, 1060, 1065, 906), (599, 598, 600, 601), (1071, 603, 605, 1076), (532, 735, 740, 534), (736, 895, 900, 741), (896, 1055, 1060, 901), (597, 596, 598, 599), (1066, 601, 603, 1071), (530, 730, 735, 532), (731, 890, 895, 736), (891, 1050, 1055, 896), (595, 594, 596, 597), (1061, 599, 601, 1066), (528, 725, 730, 530), (726, 885, 890, 731), (886, 1045, 1050, 891), (593, 592, 594, 595), (1056, 597, 599, 1061), (526, 720, 725, 528), (721, 880, 885, 726), (881, 1040, 1045, 886), (591, 590, 592, 593), (1051, 595, 597, 1056), (524, 715, 720, 526), (716, 875, 880, 721), (876, 1035, 1040, 881), (589, 588, 590, 591), (1046, 593, 595, 1051), (522, 710, 715, 524), (711, 870, 875, 716), (871, 1030, 1035, 876), (587, 586, 588, 589), (1041, 591, 593, 1046), (520, 705, 710, 522), (706, 865, 870, 711), (866, 1025, 1030, 871), (585, 584, 586, 587), (1036, 589, 591, 1041), (518, 700, 705, 520), (701, 860, 865, 706), (861, 1020, 1025, 866), (583, 582, 584, 585), (1031, 587, 589, 1036), (516, 695, 700, 518), (696, 855, 860, 701), (856, 1015, 1020, 861), (581, 580, 582, 583), (1026, 585, 587, 1031), (514, 690, 695, 516), (691, 850, 855, 696), (851, 1010, 1015, 856), (579, 578, 580, 581), (1021, 583, 585, 1026), (512, 685, 690, 514), (686, 845, 850, 691), (846, 1005, 1010, 851), (577, 576, 578, 579), (1016, 581, 583, 1021), (510, 680, 685, 512), (681, 840, 845, 686), (841, 1000, 1005, 846), (575, 574, 576, 577), (1011, 579, 581, 1016), (508, 675, 680, 510), (676, 835, 840, 681), (836, 995, 1000, 841), (573, 572, 574, 575), (1006, 577, 579, 1011), (506, 670, 675, 508), (671, 830, 835, 676), (831, 990, 995, 836), (571, 570, 572, 573), (1001, 575, 577, 1006), (504, 665, 670, 506), (666, 825, 830, 671), (826, 985, 990, 831), (569, 568, 570, 571), (996, 573, 575, 1001), (502, 660, 665, 504), (661, 820, 825, 666), (821, 980, 985, 826), (567, 566, 568, 569), (991, 571, 573, 996), (500, 655, 660, 502), (656, 815, 820, 661), (816, 975, 980, 821), (565, 564, 566, 567), (986, 569, 571, 991), (498, 650, 655, 500), (651, 810, 815, 656), (811, 970, 975, 816), (563, 562, 564, 565), (981, 567, 569, 986), (496, 645, 650, 498), (646, 805, 810, 651), (806, 965, 970, 811), (561, 560, 562, 563), (976, 565, 567, 981), (494, 640, 645, 496), (641, 800, 805, 646), (801, 960, 965, 806), (559, 558, 560, 561), (971, 563, 565, 976), (492, 635, 640, 494), (636, 795, 800, 641), (796, 955, 960, 801), (557, 556, 558, 559), (966, 561, 563, 971), (490, 630, 635, 492), (631, 790, 795, 636), (791, 950, 955, 796), (555, 554, 556, 557), (961, 559, 561, 966), (488, 625, 630, 490), (626, 785, 790, 631), (786, 945, 950, 791), (553, 552, 554, 555), (956, 557, 559, 961), (486, 620, 625, 488), (621, 780, 785, 626), (781, 940, 945, 786), (551, 550, 552, 553), (951, 555, 557, 956), (484, 615, 620, 486), (616, 775, 780, 621), (776, 935, 940, 781), (549, 548, 550, 551), (946, 553, 555, 951), (941, 551, 553, 946), (936, 549, 551, 941), (1086, 609, 546, 930), (546, 547, 548, 549), (766, 610, 612, 769), (769, 612, 613, 768), (768, 613, 614, 767), (767, 614, 611, 765), (761, 766, 769, 764), (764, 769, 768, 763), (763, 768, 767, 762), (762, 767, 765, 760), (756, 761, 764, 759), (759, 764, 763, 758), (758, 763, 762, 757), (757, 762, 760, 755), (751, 756, 759, 754), (754, 759, 758, 753), (753, 758, 757, 752), (752, 757, 755, 750), (746, 751, 754, 749), (749, 754, 753, 748), (748, 753, 752, 747), (747, 752, 750, 745), (741, 746, 749, 744), (744, 749, 748, 743), (743, 748, 747, 742), (742, 747, 745, 740), (736, 741, 744, 739), (739, 744, 743, 738), (738, 743, 742, 737), (737, 742, 740, 735), (731, 736, 739, 734), (734, 739, 738, 733), (733, 738, 737, 732), (732, 737, 735, 730), (726, 731, 734, 729), (729, 734, 733, 728), (728, 733, 732, 727), (727, 732, 730, 725), (721, 726, 729, 724), (724, 729, 728, 723), (723, 728, 727, 722), (722, 727, 725, 720), (716, 721, 724, 719), (719, 724, 723, 718), (718, 723, 722, 717), (717, 722, 720, 715), (711, 716, 719, 714), (714, 719, 718, 713), (713, 718, 717, 712), (712, 717, 715, 710), (706, 711, 714, 709), (709, 714, 713, 708), (708, 713, 712, 707), (707, 712, 710, 705), (701, 706, 709, 704), (704, 709, 708, 703), (703, 708, 707, 702), (702, 707, 705, 700), (696, 701, 704, 699), (699, 704, 703, 698), (698, 703, 702, 697), (697, 702, 700, 695), (691, 696, 699, 694), (694, 699, 698, 693), (693, 698, 697, 692), (692, 697, 695, 690), (686, 691, 694, 689), (689, 694, 693, 688), (688, 693, 692, 687), (687, 692, 690, 685), (681, 686, 689, 684), (684, 689, 688, 683), (683, 688, 687, 682), (682, 687, 685, 680), (676, 681, 684, 679), (679, 684, 683, 678), (678, 683, 682, 677), (677, 682, 680, 675), (671, 676, 679, 674), (674, 679, 678, 673), (673, 678, 677, 672), (672, 677, 675, 670), (666, 671, 674, 669), (669, 674, 673, 668), (668, 673, 672, 667), (667, 672, 670, 665), (661, 666, 669, 664), (664, 669, 668, 663), (663, 668, 667, 662), (662, 667, 665, 660), (656, 661, 664, 659), (659, 664, 663, 658), (658, 663, 662, 657), (657, 662, 660, 655), (651, 656, 659, 654), (654, 659, 658, 653), (653, 658, 657, 652), (652, 657, 655, 650), (646, 651, 654, 649), (649, 654, 653, 648), (648, 653, 652, 647), (647, 652, 650, 645), (641, 646, 649, 644), (644, 649, 648, 643), (643, 648, 647, 642), (642, 647, 645, 640), (636, 641, 644, 639), (639, 644, 643, 638), (638, 643, 642, 637), (637, 642, 640, 635), (631, 636, 639, 634), (634, 639, 638, 633), (633, 638, 637, 632), (632, 637, 635, 630), (626, 631, 634, 629), (629, 634, 633, 628), (628, 633, 632, 627), (627, 632, 630, 625), (621, 626, 629, 624), (624, 629, 628, 623), (623, 628, 627, 622), (622, 627, 625, 620), (616, 621, 624, 619), (619, 624, 623, 618), (618, 623, 622, 617), (617, 622, 620, 615), (610, 616, 619, 612), (612, 619, 618, 613), (613, 618, 617, 614), (614, 617, 615, 611), (544, 765, 611, 482), (926, 770, 772, 929), (929, 772, 773, 928), (928, 773, 774, 927), (927, 774, 771, 925), (921, 926, 929, 924), (924, 929, 928, 923), (923, 928, 927, 922), (922, 927, 925, 920), (916, 921, 924, 919), (919, 924, 923, 918), (918, 923, 922, 917), (917, 922, 920, 915), (911, 916, 919, 914), (914, 919, 918, 913), (913, 918, 917, 912), (912, 917, 915, 910), (906, 911, 914, 909), (909, 914, 913, 908), (908, 913, 912, 907), (907, 912, 910, 905), (901, 906, 909, 904), (904, 909, 908, 903), (903, 908, 907, 902), (902, 907, 905, 900), (896, 901, 904, 899), (899, 904, 903, 898), (898, 903, 902, 897), (897, 902, 900, 895), (891, 896, 899, 894), (894, 899, 898, 893), (893, 898, 897, 892), (892, 897, 895, 890), (886, 891, 894, 889), (889, 894, 893, 888), (888, 893, 892, 887), (887, 892, 890, 885), (881, 886, 889, 884), (884, 889, 888, 883), (883, 888, 887, 882), (882, 887, 885, 880), (876, 881, 884, 879), (879, 884, 883, 878), (878, 883, 882, 877), (877, 882, 880, 875), (871, 876, 879, 874), (874, 879, 878, 873), (873, 878, 877, 872), (872, 877, 875, 870), (866, 871, 874, 869), (869, 874, 873, 868), (868, 873, 872, 867), (867, 872, 870, 865), (861, 866, 869, 864), (864, 869, 868, 863), (863, 868, 867, 862), (862, 867, 865, 860), (856, 861, 864, 859), (859, 864, 863, 858), (858, 863, 862, 857), (857, 862, 860, 855), (851, 856, 859, 854), (854, 859, 858, 853), (853, 858, 857, 852), (852, 857, 855, 850), (846, 851, 854, 849), (849, 854, 853, 848), (848, 853, 852, 847), (847, 852, 850, 845), (841, 846, 849, 844), (844, 849, 848, 843), (843, 848, 847, 842), (842, 847, 845, 840), (836, 841, 844, 839), (839, 844, 843, 838), (838, 843, 842, 837), (837, 842, 840, 835), (831, 836, 839, 834), (834, 839, 838, 833), (833, 838, 837, 832), (832, 837, 835, 830), (826, 831, 834, 829), (829, 834, 833, 828), (828, 833, 832, 827), (827, 832, 830, 825), (821, 826, 829, 824), (824, 829, 828, 823), (823, 828, 827, 822), (822, 827, 825, 820), (816, 821, 824, 819), (819, 824, 823, 818), (818, 823, 822, 817), (817, 822, 820, 815), (811, 816, 819, 814), (814, 819, 818, 813), (813, 818, 817, 812), (812, 817, 815, 810), (806, 811, 814, 809), (809, 814, 813, 808), (808, 813, 812, 807), (807, 812, 810, 805), (801, 806, 809, 804), (804, 809, 808, 803), (803, 808, 807, 802), (802, 807, 805, 800), (796, 801, 804, 799), (799, 804, 803, 798), (798, 803, 802, 797), (797, 802, 800, 795), (791, 796, 799, 794), (794, 799, 798, 793), (793, 798, 797, 792), (792, 797, 795, 790), (786, 791, 794, 789), (789, 794, 793, 788), (788, 793, 792, 787), (787, 792, 790, 785), (781, 786, 789, 784), (784, 789, 788, 783), (783, 788, 787, 782), (782, 787, 785, 780), (776, 781, 784, 779), (779, 784, 783, 778), (778, 783, 782, 777), (777, 782, 780, 775), (770, 776, 779, 772), (772, 779, 778, 773), (773, 778, 777, 774), (774, 777, 775, 771), (926, 1085, 931, 770), (1086, 930, 932, 1089), (1089, 932, 933, 1088), (1088, 933, 934, 1087), (1087, 934, 931, 1085), (1081, 1086, 1089, 1084), (1084, 1089, 1088, 1083), (1083, 1088, 1087, 1082), (1082, 1087, 1085, 1080), (1076, 1081, 1084, 1079), (1079, 1084, 1083, 1078), (1078, 1083, 1082, 1077), (1077, 1082, 1080, 1075), (1071, 1076, 1079, 1074), (1074, 1079, 1078, 1073), (1073, 1078, 1077, 1072), (1072, 1077, 1075, 1070), (1066, 1071, 1074, 1069), (1069, 1074, 1073, 1068), (1068, 1073, 1072, 1067), (1067, 1072, 1070, 1065), (1061, 1066, 1069, 1064), (1064, 1069, 1068, 1063), (1063, 1068, 1067, 1062), (1062, 1067, 1065, 1060), (1056, 1061, 1064, 1059), (1059, 1064, 1063, 1058), (1058, 1063, 1062, 1057), (1057, 1062, 1060, 1055), (1051, 1056, 1059, 1054), (1054, 1059, 1058, 1053), (1053, 1058, 1057, 1052), (1052, 1057, 1055, 1050), (1046, 1051, 1054, 1049), (1049, 1054, 1053, 1048), (1048, 1053, 1052, 1047), (1047, 1052, 1050, 1045), (1041, 1046, 1049, 1044), (1044, 1049, 1048, 1043), (1043, 1048, 1047, 1042), (1042, 1047, 1045, 1040), (1036, 1041, 1044, 1039), (1039, 1044, 1043, 1038), (1038, 1043, 1042, 1037), (1037, 1042, 1040, 1035), (1031, 1036, 1039, 1034), (1034, 1039, 1038, 1033), (1033, 1038, 1037, 1032), (1032, 1037, 1035, 1030), (1026, 1031, 1034, 1029), (1029, 1034, 1033, 1028), (1028, 1033, 1032, 1027), (1027, 1032, 1030, 1025), (1021, 1026, 1029, 1024), (1024, 1029, 1028, 1023), (1023, 1028, 1027, 1022), (1022, 1027, 1025, 1020), (1016, 1021, 1024, 1019), (1019, 1024, 1023, 1018), (1018, 1023, 1022, 1017), (1017, 1022, 1020, 1015), (1011, 1016, 1019, 1014), (1014, 1019, 1018, 1013), (1013, 1018, 1017, 1012), (1012, 1017, 1015, 1010), (1006, 1011, 1014, 1009), (1009, 1014, 1013, 1008), (1008, 1013, 1012, 1007), (1007, 1012, 1010, 1005), (1001, 1006, 1009, 1004), (1004, 1009, 1008, 1003), (1003, 1008, 1007, 1002), (1002, 1007, 1005, 1000), (996, 1001, 1004, 999), (999, 1004, 1003, 998), (998, 1003, 1002, 997), (997, 1002, 1000, 995), (991, 996, 999, 994), (994, 999, 998, 993), (993, 998, 997, 992), (992, 997, 995, 990), (986, 991, 994, 989), (989, 994, 993, 988), (988, 993, 992, 987), (987, 992, 990, 985), (981, 986, 989, 984), (984, 989, 988, 983), (983, 988, 987, 982), (982, 987, 985, 980), (976, 981, 984, 979), (979, 984, 983, 978), (978, 983, 982, 977), (977, 982, 980, 975), (971, 976, 979, 974), (974, 979, 978, 973), (973, 978, 977, 972), (972, 977, 975, 970), (966, 971, 974, 969), (969, 974, 973, 968), (968, 973, 972, 967), (967, 972, 970, 965), (961, 966, 969, 964), (964, 969, 968, 963), (963, 968, 967, 962), (962, 967, 965, 960), (956, 961, 964, 959), (959, 964, 963, 958), (958, 963, 962, 957), (957, 962, 960, 955), (951, 956, 959, 954), (954, 959, 958, 953), (953, 958, 957, 952), (952, 957, 955, 950), (946, 951, 954, 949), (949, 954, 953, 948), (948, 953, 952, 947), (947, 952, 950, 945), (941, 946, 949, 944), (944, 949, 948, 943), (943, 948, 947, 942), (942, 947, 945, 940), (936, 941, 944, 939), (939, 944, 943, 938), (938, 943, 942, 937), (937, 942, 940, 935), (930, 936, 939, 932), (932, 939, 938, 933), (933, 938, 937, 934), (934, 937, 935, 931), (930, 546, 549, 936), (483, 485, 1090, 1091), (485, 487, 1092, 1090), (487, 489, 1093, 1092), (489, 491, 1094, 1093), (491, 493, 1095, 1094), (493, 495, 1096, 1095), (495, 497, 1097, 1096), (497, 499, 1098, 1097), (499, 501, 1099, 1098), (501, 503, 1100, 1099), (503, 505, 1101, 1100), (505, 507, 1102, 1101), (507, 509, 1103, 1102), (509, 511, 1104, 1103), (511, 513, 1105, 1104), (513, 515, 1106, 1105), (515, 517, 1107, 1106), (517, 519, 1108, 1107), (519, 521, 1109, 1108), (521, 523, 1110, 1109), (523, 525, 1111, 1110), (525, 527, 1112, 1111), (527, 529, 1113, 1112), (529, 531, 1114, 1113), (531, 533, 1115, 1114), (533, 535, 1116, 1115), (535, 537, 1117, 1116), (537, 539, 1118, 1117), (539, 541, 1119, 1118), (541, 543, 1120, 1119), (543, 545, 1121, 1120), (545, 483, 1091, 1121), (608, 1185, 1122, 547), (1185, 1184, 1123, 1122), (606, 1183, 1185, 608), (1183, 1182, 1184, 1185), (604, 1181, 1183, 606), (1181, 1180, 1182, 1183), (602, 1179, 1181, 604), (1179, 1178, 1180, 1181), (600, 1177, 1179, 602), (1177, 1176, 1178, 1179), (598, 1175, 1177, 600), (1175, 1174, 1176, 1177), (596, 1173, 1175, 598), (1173, 1172, 1174, 1175), (594, 1171, 1173, 596), (1171, 1170, 1172, 1173), (592, 1169, 1171, 594), (1169, 1168, 1170, 1171), (590, 1167, 1169, 592), (1167, 1166, 1168, 1169), (588, 1165, 1167, 590), (1165, 1164, 1166, 1167), (586, 1163, 1165, 588), (1163, 1162, 1164, 1165), (584, 1161, 1163, 586), (1161, 1160, 1162, 1163), (582, 1159, 1161, 584), (1159, 1158, 1160, 1161), (580, 1157, 1159, 582), (1157, 1156, 1158, 1159), (578, 1155, 1157, 580), (1155, 1154, 1156, 1157), (576, 1153, 1155, 578), (1153, 1152, 1154, 1155), (574, 1151, 1153, 576), (1151, 1150, 1152, 1153), (572, 1149, 1151, 574), (1149, 1148, 1150, 1151), (570, 1147, 1149, 572), (1147, 1146, 1148, 1149), (568, 1145, 1147, 570), (1145, 1144, 1146, 1147), (566, 1143, 1145, 568), (1143, 1142, 1144, 1145), (564, 1141, 1143, 566), (1141, 1140, 1142, 1143), (562, 1139, 1141, 564), (1139, 1138, 1140, 1141), (560, 1137, 1139, 562), (1137, 1136, 1138, 1139), (558, 1135, 1137, 560), (1135, 1134, 1136, 1137), (556, 1133, 1135, 558), (1133, 1132, 1134, 1135), (554, 1131, 1133, 556), (1131, 1130, 1132, 1133), (552, 1129, 1131, 554), (1129, 1128, 1130, 1131), (550, 1127, 1129, 552), (1127, 1126, 1128, 1129), (548, 1125, 1127, 550), (1125, 1124, 1126, 1127), (547, 1122, 1125, 548), (1122, 1123, 1124, 1125), (1827, 1828, 1239, 1240), (541, 539, 1214, 1215), (515, 513, 1201, 1202), (489, 487, 1188, 1189), (543, 541, 1215, 1216), (517, 515, 1202, 1203), (491, 489, 1189, 1190), (545, 543, 1216, 1217), (519, 517, 1203, 1204), (493, 491, 1190, 1191), (483, 545, 1217, 1187), (521, 519, 1204, 1205), (495, 493, 1191, 1192), (523, 521, 1205, 1206), (497, 495, 1192, 1193), (525, 523, 1206, 1207), (499, 497, 1193, 1194), (527, 525, 1207, 1208), (501, 499, 1194, 1195), (529, 527, 1208, 1209), (503, 501, 1195, 1196), (531, 529, 1209, 1210), (505, 503, 1196, 1197), (533, 531, 1210, 1211), (507, 505, 1197, 1198), (535, 533, 1211, 1212), (509, 507, 1198, 1199), (537, 535, 1212, 1213), (511, 509, 1199, 1200), (485, 483, 1187, 1186), (539, 537, 1213, 1214), (513, 511, 1200, 1201), (1218, 1219, 1249, 1248, 1247, 1246, 1245, 1244, 1243, 1242, 1241, 1240, 1239, 1238, 1237, 1236, 1235, 1234, 1233, 1232, 1231, 1230, 1229, 1228, 1227, 1226, 1225, 1224, 1223, 1222, 1221, 1220), (1830, 1831, 1226, 1227), (1836, 1829, 1228, 1229), (1837, 1835, 1242, 1243), (1838, 1836, 1229, 1230), (1839, 1837, 1243, 1244), (1840, 1838, 1230, 1231), (1841, 1839, 1244, 1245), (1842, 1840, 1231, 1232), (1843, 1841, 1245, 1246), (1833, 1834, 1249, 1219), (1844, 1842, 1232, 1233), (1845, 1832, 1218, 1220), (1846, 1843, 1246, 1247), (1847, 1844, 1233, 1234), (1848, 1845, 1220, 1221), (1849, 1846, 1247, 1248), (1850, 1847, 1234, 1235), (1851, 1848, 1221, 1222), (1834, 1849, 1248, 1249), (1852, 1850, 1235, 1236), (1853, 1851, 1222, 1223), (1854, 1852, 1236, 1237), (1835, 1826, 1241, 1242), (1855, 1853, 1223, 1224), (1856, 1854, 1237, 1238), (1857, 1855, 1224, 1225), (1828, 1856, 1238, 1239), (1831, 1857, 1225, 1226), (1251, 1310, 1819, 1698), (1829, 1830, 1227, 1228), (1832, 1833, 1219, 1218), (1327, 1322, 1254, 1257), (1196, 1195, 1323, 1326), (1254, 1313, 1312, 1255), (1450, 1567, 1694, 1575), (1319, 1314, 1250, 1253), (1209, 1208, 1315, 1318), (1250, 1311, 1310, 1251), (1442, 1563, 1690, 1571), (1194, 1193, 1430, 1438), (1313, 1309, 1308, 1312), (1826, 1827, 1240, 1241), (1439, 1431, 1309, 1313), (1207, 1206, 1426, 1434), (1311, 1307, 1306, 1310), (1567, 1559, 1686, 1694), (1435, 1427, 1307, 1311), (1193, 1192, 1422, 1430), (1309, 1305, 1304, 1308), (1563, 1555, 1682, 1690), (1431, 1423, 1305, 1309), (1206, 1205, 1418, 1426), (1307, 1303, 1302, 1306), (1559, 1551, 1678, 1686), (1427, 1419, 1303, 1307), (1192, 1191, 1414, 1422), (1305, 1301, 1300, 1304), (1555, 1547, 1674, 1682), (1423, 1415, 1301, 1305), (1205, 1204, 1410, 1418), (1303, 1299, 1298, 1302), (1551, 1543, 1670, 1678), (1367, 1362, 1274, 1277), (1186, 1187, 1363, 1366), (1274, 1297, 1296, 1275), (1490, 1535, 1662, 1579), (1419, 1411, 1299, 1303), (1191, 1190, 1402, 1414), (1301, 1295, 1294, 1300), (1547, 1539, 1666, 1674), (1415, 1403, 1295, 1301), (1204, 1203, 1398, 1410), (1299, 1293, 1292, 1298), (1543, 1531, 1658, 1670), (1411, 1399, 1293, 1299), (1217, 1216, 1394, 1406), (1297, 1291, 1290, 1296), (1539, 1527, 1654, 1666), (1407, 1395, 1291, 1297), (1190, 1189, 1390, 1402), (1295, 1289, 1288, 1294), (1535, 1523, 1650, 1662), (1403, 1391, 1289, 1295), (1203, 1202, 1386, 1398), (1293, 1287, 1286, 1292), (1531, 1519, 1646, 1658), (1399, 1387, 1287, 1293), (1216, 1215, 1382, 1394), (1291, 1285, 1284, 1290), (1527, 1515, 1642, 1654), (1395, 1383, 1285, 1291), (1189, 1188, 1378, 1390), (1289, 1283, 1282, 1288), (1523, 1511, 1638, 1650), (1391, 1379, 1283, 1289), (1202, 1201, 1374, 1386), (1287, 1281, 1280, 1286), (1519, 1507, 1634, 1646), (1387, 1375, 1281, 1287), (1215, 1214, 1370, 1382), (1285, 1279, 1278, 1284), (1515, 1503, 1630, 1642), (1383, 1371, 1279, 1285), (1188, 1186, 1366, 1378), (1283, 1277, 1276, 1282), (1511, 1499, 1626, 1638), (1187, 1217, 1406, 1363), (1201, 1200, 1358, 1374), (1281, 1273, 1272, 1280), (1747, 1790, 1534, 1491), (1375, 1359, 1273, 1281), (1214, 1213, 1354, 1370), (1279, 1271, 1270, 1278), (1503, 1487, 1618, 1630), (1379, 1367, 1277, 1283), (1362, 1407, 1297, 1274), (1277, 1274, 1275, 1276), (1495, 1490, 1579, 1622), (1371, 1355, 1271, 1279), (1200, 1199, 1350, 1358), (1273, 1269, 1268, 1272), (1499, 1483, 1614, 1626), (1359, 1351, 1269, 1273), (1213, 1212, 1346, 1354), (1271, 1267, 1266, 1270), (1487, 1479, 1610, 1618), (1355, 1347, 1267, 1271), (1199, 1198, 1342, 1350), (1269, 1265, 1264, 1268), (1483, 1475, 1606, 1614), (1351, 1343, 1265, 1269), (1212, 1211, 1338, 1346), (1267, 1263, 1262, 1266), (1479, 1471, 1602, 1610), (1347, 1339, 1263, 1267), (1198, 1197, 1334, 1342), (1265, 1261, 1260, 1264), (1475, 1467, 1598, 1606), (1343, 1335, 1261, 1265), (1211, 1210, 1330, 1338), (1263, 1259, 1258, 1262), (1471, 1463, 1594, 1602), (1339, 1331, 1259, 1263), (1197, 1196, 1326, 1334), (1261, 1257, 1256, 1260), (1467, 1459, 1590, 1598), (1195, 1194, 1438, 1323), (1210, 1209, 1318, 1330), (1259, 1253, 1252, 1258), (1707, 1822, 1566, 1451), (1335, 1327, 1257, 1261), (1322, 1439, 1313, 1254), (1257, 1254, 1255, 1256), (1455, 1450, 1575, 1586), (1331, 1319, 1253, 1259), (1314, 1435, 1311, 1250), (1253, 1250, 1251, 1252), (1447, 1442, 1571, 1582), (1439, 1322, 1324, 1441), (1441, 1324, 1325, 1440), (1440, 1325, 1323, 1438), (1435, 1314, 1316, 1437), (1437, 1316, 1317, 1436), (1436, 1317, 1315, 1434), (1431, 1439, 1441, 1433), (1433, 1441, 1440, 1432), (1432, 1440, 1438, 1430), (1427, 1435, 1437, 1429), (1429, 1437, 1436, 1428), (1428, 1436, 1434, 1426), (1423, 1431, 1433, 1425), (1425, 1433, 1432, 1424), (1424, 1432, 1430, 1422), (1419, 1427, 1429, 1421), (1421, 1429, 1428, 1420), (1420, 1428, 1426, 1418), (1415, 1423, 1425, 1417), (1417, 1425, 1424, 1416), (1416, 1424, 1422, 1414), (1411, 1419, 1421, 1413), (1413, 1421, 1420, 1412), (1412, 1420, 1418, 1410), (1407, 1362, 1364, 1409), (1409, 1364, 1365, 1408), (1408, 1365, 1363, 1406), (1403, 1415, 1417, 1405), (1405, 1417, 1416, 1404), (1404, 1416, 1414, 1402), (1399, 1411, 1413, 1401), (1401, 1413, 1412, 1400), (1400, 1412, 1410, 1398), (1395, 1407, 1409, 1397), (1397, 1409, 1408, 1396), (1396, 1408, 1406, 1394), (1391, 1403, 1405, 1393), (1393, 1405, 1404, 1392), (1392, 1404, 1402, 1390), (1387, 1399, 1401, 1389), (1389, 1401, 1400, 1388), (1388, 1400, 1398, 1386), (1383, 1395, 1397, 1385), (1385, 1397, 1396, 1384), (1384, 1396, 1394, 1382), (1379, 1391, 1393, 1381), (1381, 1393, 1392, 1380), (1380, 1392, 1390, 1378), (1375, 1387, 1389, 1377), (1377, 1389, 1388, 1376), (1376, 1388, 1386, 1374), (1371, 1383, 1385, 1373), (1373, 1385, 1384, 1372), (1372, 1384, 1382, 1370), (1367, 1379, 1381, 1369), (1369, 1381, 1380, 1368), (1368, 1380, 1378, 1366), (1359, 1375, 1377, 1361), (1361, 1377, 1376, 1360), (1360, 1376, 1374, 1358), (1355, 1371, 1373, 1357), (1357, 1373, 1372, 1356), (1356, 1372, 1370, 1354), (1362, 1367, 1369, 1364), (1364, 1369, 1368, 1365), (1365, 1368, 1366, 1363), (1351, 1359, 1361, 1353), (1353, 1361, 1360, 1352), (1352, 1360, 1358, 1350), (1347, 1355, 1357, 1349), (1349, 1357, 1356, 1348), (1348, 1356, 1354, 1346), (1343, 1351, 1353, 1345), (1345, 1353, 1352, 1344), (1344, 1352, 1350, 1342), (1339, 1347, 1349, 1341), (1341, 1349, 1348, 1340), (1340, 1348, 1346, 1338), (1335, 1343, 1345, 1337), (1337, 1345, 1344, 1336), (1336, 1344, 1342, 1334), (1331, 1339, 1341, 1333), (1333, 1341, 1340, 1332), (1332, 1340, 1338, 1330), (1327, 1335, 1337, 1329), (1329, 1337, 1336, 1328), (1328, 1336, 1334, 1326), (1319, 1331, 1333, 1321), (1321, 1333, 1332, 1320), (1320, 1332, 1330, 1318), (1322, 1327, 1329, 1324), (1324, 1329, 1328, 1325), (1325, 1328, 1326, 1323), (1314, 1319, 1321, 1316), (1316, 1321, 1320, 1317), (1317, 1320, 1318, 1315), (1208, 1207, 1434, 1315), (1710, 1707, 1451, 1454), (1702, 1699, 1443, 1446), (1822, 1814, 1558, 1566), (1818, 1810, 1554, 1562), (1814, 1806, 1550, 1558), (1810, 1802, 1546, 1554), (1806, 1798, 1542, 1550), (1802, 1794, 1538, 1546), (1750, 1747, 1491, 1494), (1798, 1786, 1530, 1542), (1794, 1782, 1526, 1538), (1790, 1778, 1522, 1534), (1786, 1774, 1518, 1530), (1782, 1770, 1514, 1526), (1778, 1766, 1510, 1522), (1774, 1762, 1506, 1518), (1770, 1758, 1502, 1514), (1766, 1754, 1498, 1510), (1762, 1750, 1494, 1506), (1758, 1742, 1486, 1502), (1754, 1738, 1482, 1498), (1507, 1495, 1622, 1634), (1742, 1734, 1478, 1486), (1738, 1730, 1474, 1482), (1734, 1726, 1470, 1478), (1730, 1722, 1466, 1474), (1726, 1718, 1462, 1470), (1722, 1714, 1458, 1466), (1718, 1710, 1454, 1462), (1714, 1702, 1446, 1458), (1463, 1455, 1586, 1594), (1459, 1447, 1582, 1590), (1258, 1252, 1703, 1715), (1260, 1256, 1711, 1719), (1255, 1312, 1823, 1706), (1262, 1258, 1715, 1723), (1264, 1260, 1719, 1727), (1266, 1262, 1723, 1731), (1268, 1264, 1727, 1735), (1270, 1266, 1731, 1739), (1272, 1268, 1735, 1743), (1278, 1270, 1739, 1755), (1282, 1276, 1751, 1763), (1280, 1272, 1743, 1759), (1275, 1296, 1791, 1746), (1284, 1278, 1755, 1767), (1286, 1280, 1759, 1771), (1288, 1282, 1763, 1775), (1290, 1284, 1767, 1779), (1292, 1286, 1771, 1783), (1294, 1288, 1775, 1787), (1296, 1290, 1779, 1791), (1298, 1292, 1783, 1795), (1300, 1294, 1787, 1799), (1302, 1298, 1795, 1803), (1276, 1275, 1746, 1751), (1304, 1300, 1799, 1807), (1306, 1302, 1803, 1811), (1308, 1304, 1807, 1815), (1310, 1306, 1811, 1819), (1312, 1308, 1815, 1823), (1252, 1251, 1698, 1703), (1256, 1255, 1706, 1711), (1567, 1450, 1452, 1569), (1569, 1452, 1453, 1568), (1568, 1453, 1451, 1566), (1563, 1442, 1444, 1565), (1565, 1444, 1445, 1564), (1564, 1445, 1443, 1562), (1559, 1567, 1569, 1561), (1561, 1569, 1568, 1560), (1560, 1568, 1566, 1558), (1555, 1563, 1565, 1557), (1557, 1565, 1564, 1556), (1556, 1564, 1562, 1554), (1551, 1559, 1561, 1553), (1553, 1561, 1560, 1552), (1552, 1560, 1558, 1550), (1547, 1555, 1557, 1549), (1549, 1557, 1556, 1548), (1548, 1556, 1554, 1546), (1543, 1551, 1553, 1545), (1545, 1553, 1552, 1544), (1544, 1552, 1550, 1542), (1539, 1547, 1549, 1541), (1541, 1549, 1548, 1540), (1540, 1548, 1546, 1538), (1535, 1490, 1492, 1537), (1537, 1492, 1493, 1536), (1536, 1493, 1491, 1534), (1531, 1543, 1545, 1533), (1533, 1545, 1544, 1532), (1532, 1544, 1542, 1530), (1527, 1539, 1541, 1529), (1529, 1541, 1540, 1528), (1528, 1540, 1538, 1526), (1523, 1535, 1537, 1525), (1525, 1537, 1536, 1524), (1524, 1536, 1534, 1522), (1519, 1531, 1533, 1521), (1521, 1533, 1532, 1520), (1520, 1532, 1530, 1518), (1515, 1527, 1529, 1517), (1517, 1529, 1528, 1516), (1516, 1528, 1526, 1514), (1511, 1523, 1525, 1513), (1513, 1525, 1524, 1512), (1512, 1524, 1522, 1510), (1507, 1519, 1521, 1509), (1509, 1521, 1520, 1508), (1508, 1520, 1518, 1506), (1503, 1515, 1517, 1505), (1505, 1517, 1516, 1504), (1504, 1516, 1514, 1502), (1499, 1511, 1513, 1501), (1501, 1513, 1512, 1500), (1500, 1512, 1510, 1498), (1495, 1507, 1509, 1497), (1497, 1509, 1508, 1496), (1496, 1508, 1506, 1494), (1487, 1503, 1505, 1489), (1489, 1505, 1504, 1488), (1488, 1504, 1502, 1486), (1483, 1499, 1501, 1485), (1485, 1501, 1500, 1484), (1484, 1500, 1498, 1482), (1490, 1495, 1497, 1492), (1492, 1497, 1496, 1493), (1493, 1496, 1494, 1491), (1479, 1487, 1489, 1481), (1481, 1489, 1488, 1480), (1480, 1488, 1486, 1478), (1475, 1483, 1485, 1477), (1477, 1485, 1484, 1476), (1476, 1484, 1482, 1474), (1471, 1479, 1481, 1473), (1473, 1481, 1480, 1472), (1472, 1480, 1478, 1470), (1467, 1475, 1477, 1469), (1469, 1477, 1476, 1468), (1468, 1476, 1474, 1466), (1463, 1471, 1473, 1465), (1465, 1473, 1472, 1464), (1464, 1472, 1470, 1462), (1459, 1467, 1469, 1461), (1461, 1469, 1468, 1460), (1460, 1468, 1466, 1458), (1455, 1463, 1465, 1457), (1457, 1465, 1464, 1456), (1456, 1464, 1462, 1454), (1447, 1459, 1461, 1449), (1449, 1461, 1460, 1448), (1448, 1460, 1458, 1446), (1450, 1455, 1457, 1452), (1452, 1457, 1456, 1453), (1453, 1456, 1454, 1451), (1442, 1447, 1449, 1444), (1444, 1449, 1448, 1445), (1445, 1448, 1446, 1443), (1695, 1574, 1576, 1697), (1697, 1576, 1577, 1696), (1696, 1577, 1575, 1694), (1691, 1570, 1572, 1693), (1693, 1572, 1573, 1692), (1692, 1573, 1571, 1690), (1687, 1695, 1697, 1689), (1689, 1697, 1696, 1688), (1688, 1696, 1694, 1686), (1683, 1691, 1693, 1685), (1685, 1693, 1692, 1684), (1684, 1692, 1690, 1682), (1679, 1687, 1689, 1681), (1681, 1689, 1688, 1680), (1680, 1688, 1686, 1678), (1675, 1683, 1685, 1677), (1677, 1685, 1684, 1676), (1676, 1684, 1682, 1674), (1671, 1679, 1681, 1673), (1673, 1681, 1680, 1672), (1672, 1680, 1678, 1670), (1667, 1675, 1677, 1669), (1669, 1677, 1676, 1668), (1668, 1676, 1674, 1666), (1663, 1578, 1580, 1665), (1665, 1580, 1581, 1664), (1664, 1581, 1579, 1662), (1659, 1671, 1673, 1661), (1661, 1673, 1672, 1660), (1660, 1672, 1670, 1658), (1655, 1667, 1669, 1657), (1657, 1669, 1668, 1656), (1656, 1668, 1666, 1654), (1651, 1663, 1665, 1653), (1653, 1665, 1664, 1652), (1652, 1664, 1662, 1650), (1647, 1659, 1661, 1649), (1649, 1661, 1660, 1648), (1648, 1660, 1658, 1646), (1643, 1655, 1657, 1645), (1645, 1657, 1656, 1644), (1644, 1656, 1654, 1642), (1639, 1651, 1653, 1641), (1641, 1653, 1652, 1640), (1640, 1652, 1650, 1638), (1635, 1647, 1649, 1637), (1637, 1649, 1648, 1636), (1636, 1648, 1646, 1634), (1631, 1643, 1645, 1633), (1633, 1645, 1644, 1632), (1632, 1644, 1642, 1630), (1627, 1639, 1641, 1629), (1629, 1641, 1640, 1628), (1628, 1640, 1638, 1626), (1623, 1635, 1637, 1625), (1625, 1637, 1636, 1624), (1624, 1636, 1634, 1622), (1619, 1631, 1633, 1621), (1621, 1633, 1632, 1620), (1620, 1632, 1630, 1618), (1615, 1627, 1629, 1617), (1617, 1629, 1628, 1616), (1616, 1628, 1626, 1614), (1578, 1623, 1625, 1580), (1580, 1625, 1624, 1581), (1581, 1624, 1622, 1579), (1611, 1619, 1621, 1613), (1613, 1621, 1620, 1612), (1612, 1620, 1618, 1610), (1607, 1615, 1617, 1609), (1609, 1617, 1616, 1608), (1608, 1616, 1614, 1606), (1603, 1611, 1613, 1605), (1605, 1613, 1612, 1604), (1604, 1612, 1610, 1602), (1599, 1607, 1609, 1601), (1601, 1609, 1608, 1600), (1600, 1608, 1606, 1598), (1595, 1603, 1605, 1597), (1597, 1605, 1604, 1596), (1596, 1604, 1602, 1594), (1591, 1599, 1601, 1593), (1593, 1601, 1600, 1592), (1592, 1600, 1598, 1590), (1587, 1595, 1597, 1589), (1589, 1597, 1596, 1588), (1588, 1596, 1594, 1586), (1583, 1591, 1593, 1585), (1585, 1593, 1592, 1584), (1584, 1592, 1590, 1582), (1574, 1587, 1589, 1576), (1576, 1589, 1588, 1577), (1577, 1588, 1586, 1575), (1570, 1583, 1585, 1572), (1572, 1585, 1584, 1573), (1573, 1584, 1582, 1571), (1699, 1702, 1704, 1701), (1701, 1704, 1705, 1700), (1700, 1705, 1703, 1698), (1707, 1710, 1712, 1709), (1709, 1712, 1713, 1708), (1708, 1713, 1711, 1706), (1702, 1714, 1716, 1704), (1704, 1716, 1717, 1705), (1705, 1717, 1715, 1703), (1710, 1718, 1720, 1712), (1712, 1720, 1721, 1713), (1713, 1721, 1719, 1711), (1714, 1722, 1724, 1716), (1716, 1724, 1725, 1717), (1717, 1725, 1723, 1715), (1718, 1726, 1728, 1720), (1720, 1728, 1729, 1721), (1721, 1729, 1727, 1719), (1722, 1730, 1732, 1724), (1724, 1732, 1733, 1725), (1725, 1733, 1731, 1723), (1726, 1734, 1736, 1728), (1728, 1736, 1737, 1729), (1729, 1737, 1735, 1727), (1730, 1738, 1740, 1732), (1732, 1740, 1741, 1733), (1733, 1741, 1739, 1731), (1734, 1742, 1744, 1736), (1736, 1744, 1745, 1737), (1737, 1745, 1743, 1735), (1747, 1750, 1752, 1749), (1749, 1752, 1753, 1748), (1748, 1753, 1751, 1746), (1738, 1754, 1756, 1740), (1740, 1756, 1757, 1741), (1741, 1757, 1755, 1739), (1742, 1758, 1760, 1744), (1744, 1760, 1761, 1745), (1745, 1761, 1759, 1743), (1750, 1762, 1764, 1752), (1752, 1764, 1765, 1753), (1753, 1765, 1763, 1751), (1754, 1766, 1768, 1756), (1756, 1768, 1769, 1757), (1757, 1769, 1767, 1755), (1758, 1770, 1772, 1760), (1760, 1772, 1773, 1761), (1761, 1773, 1771, 1759), (1762, 1774, 1776, 1764), (1764, 1776, 1777, 1765), (1765, 1777, 1775, 1763), (1766, 1778, 1780, 1768), (1768, 1780, 1781, 1769), (1769, 1781, 1779, 1767), (1770, 1782, 1784, 1772), (1772, 1784, 1785, 1773), (1773, 1785, 1783, 1771), (1774, 1786, 1788, 1776), (1776, 1788, 1789, 1777), (1777, 1789, 1787, 1775), (1778, 1790, 1792, 1780), (1780, 1792, 1793, 1781), (1781, 1793, 1791, 1779), (1782, 1794, 1796, 1784), (1784, 1796, 1797, 1785), (1785, 1797, 1795, 1783), (1786, 1798, 1800, 1788), (1788, 1800, 1801, 1789), (1789, 1801, 1799, 1787), (1790, 1747, 1749, 1792), (1792, 1749, 1748, 1793), (1793, 1748, 1746, 1791), (1794, 1802, 1804, 1796), (1796, 1804, 1805, 1797), (1797, 1805, 1803, 1795), (1798, 1806, 1808, 1800), (1800, 1808, 1809, 1801), (1801, 1809, 1807, 1799), (1802, 1810, 1812, 1804), (1804, 1812, 1813, 1805), (1805, 1813, 1811, 1803), (1806, 1814, 1816, 1808), (1808, 1816, 1817, 1809), (1809, 1817, 1815, 1807), (1810, 1818, 1820, 1812), (1812, 1820, 1821, 1813), (1813, 1821, 1819, 1811), (1814, 1822, 1824, 1816), (1816, 1824, 1825, 1817), (1817, 1825, 1823, 1815), (1818, 1699, 1701, 1820), (1820, 1701, 1700, 1821), (1821, 1700, 1698, 1819), (1822, 1707, 1709, 1824), (1824, 1709, 1708, 1825), (1825, 1708, 1706, 1823), (1699, 1818, 1562, 1443), (1583, 1570, 1827, 1826), (1623, 1578, 1833, 1832), (1587, 1574, 1830, 1829), (1695, 1687, 1857, 1831), (1691, 1683, 1856, 1828), (1687, 1679, 1855, 1857), (1683, 1675, 1854, 1856), (1679, 1671, 1853, 1855), (1591, 1583, 1826, 1835), (1675, 1667, 1852, 1854), (1671, 1659, 1851, 1853), (1667, 1655, 1850, 1852), (1663, 1651, 1849, 1834), (1659, 1647, 1848, 1851), (1655, 1643, 1847, 1850), (1651, 1639, 1846, 1849), (1647, 1635, 1845, 1848), (1643, 1631, 1844, 1847), (1639, 1627, 1843, 1846), (1635, 1623, 1832, 1845), (1631, 1619, 1842, 1844), (1578, 1663, 1834, 1833), (1627, 1615, 1841, 1843), (1619, 1611, 1840, 1842), (1615, 1607, 1839, 1841), (1611, 1603, 1838, 1840), (1607, 1599, 1837, 1839), (1603, 1595, 1836, 1838), (1599, 1591, 1835, 1837), (1595, 1587, 1829, 1836), (1574, 1695, 1831, 1830), (1570, 1691, 1828, 1827)])
me_sphere.polygons.foreach_set('use_smooth', [True] * 1858)
me_sphere.use_remesh_preserve_volume = False
me_sphere.use_remesh_preserve_attributes = False
me_sphere.use_mirror_vertex_groups = False
me_sphere.update()

# ---- objects
ob_pawn = bpy.data.objects.new('Pawn', me_sphere)
ob_lamp = bpy.data.objects.new('Lamp', light_lamp)
ob_camera = bpy.data.objects.new('Camera', cam_camera)

# ---- transforms, parenting, visibility, modifiers, constraints
ob_pawn.location = (0.0, 0.0, 3.968)
ob_pawn.scale = (0.753, 0.753, 0.753)
ob_pawn.lineart.crease_threshold = 0.0
ob_lamp.location = (4.076, 1.005, 5.904)
ob_lamp.rotation_euler = (0.6503, 0.05522, 1.866)
ob_lamp.lock_rotations_4d = False
ob_lamp.empty_display_type = 'ARROWS'
ob_lamp.color = (0.0, 0.0, 0.0, 0.0)
ob_lamp.lineart.crease_threshold = 0.0
ob_camera.location = (8.983, -7.865, 6.121)
ob_camera.rotation_euler = (1.233, 0.0108, 0.8368)
ob_camera.lock_rotations_4d = False
ob_camera.empty_display_type = 'ARROWS'
ob_camera.color = (0.0, 0.0, 0.0, 0.0)
ob_camera.display_type = 'WIRE'
ob_camera.lineart.crease_threshold = 0.0

# ---- collection membership
col_collection_1.objects.link(ob_pawn)
col_collection_1.objects.link(ob_lamp)
col_collection_1.objects.link(ob_camera)

# ---- scene / render settings (as saved in the file)
scene.camera = ob_camera
scene.frame_start = 1; scene.frame_end = 250; scene.frame_set(1)
scene.render.engine = 'BLENDER_EEVEE_NEXT'
scene.render.resolution_percentage = 50
scene.render.dither_intensity = 0.0
scene.cycles.use_denoising = False
scene.cycles.samples = 128
scene.cycles.sampling_pattern = 'TABULATED_SOBOL'
scene.cycles.light_sampling_threshold = 0.0
scene.cycles.use_adaptive_sampling = False
scene.cycles.use_light_tree = False
scene.cycles.blur_glossy = 0.0
scene.cycles.sample_clamp_indirect = 0.0
scene.view_settings.view_transform = 'Standard'
bpy.context.view_layer.update()
